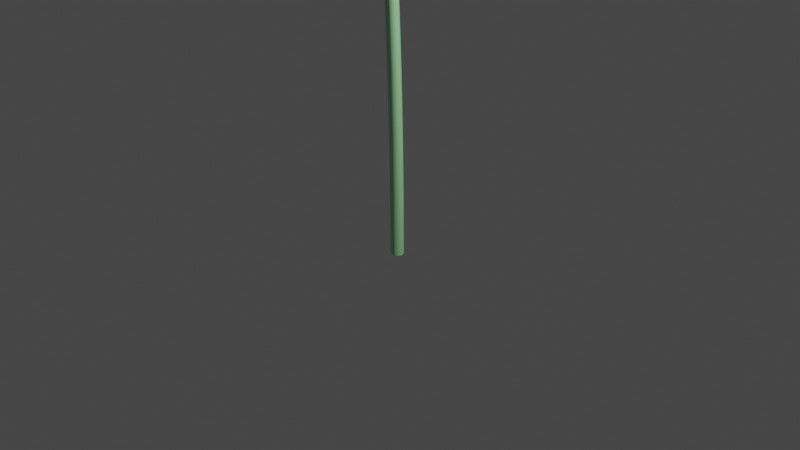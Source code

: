 # Source: flower.blend  (saved by Blender 4.4.30; exported with 4.5.12 LTS)
import bpy
from mathutils import Matrix  # noqa: F401  (used for matrix-valued properties, if any)

bpy.ops.wm.read_factory_settings(use_empty=True)
scene = bpy.context.scene
scene.name = 'Scene'

# ---- collections
col_collection = bpy.data.collections.new('Collection'); scene.collection.children.link(col_collection)

# ---- materials (node trees are filled in below, after node groups)
mat_material_002 = bpy.data.materials.new('Material.002')
mat_material_003 = bpy.data.materials.new('Material.003')
mat_material_001 = bpy.data.materials.new('Material.001')

# ---- material node trees
mat_material_002.use_nodes = True; mat_material_002.node_tree.nodes.clear()
_N = mat_material_002.node_tree.nodes; _L = mat_material_002.node_tree.links
n0 = _N.new('ShaderNodeBsdfPrincipled'); n0.name = 'Principled BSDF'; n0.location = (10, 300)
n0.inputs[0].default_value = (0.3955, 0.8037, 0.4051, 1.0)
n1 = _N.new('ShaderNodeOutputMaterial'); n1.name = 'Material Output'; n1.location = (300, 300)
_L.new(n0.outputs[0], n1.inputs[0])
n1.is_active_output = True
mat_material_003.use_nodes = True; mat_material_003.node_tree.nodes.clear()
_N = mat_material_003.node_tree.nodes; _L = mat_material_003.node_tree.links
n0 = _N.new('ShaderNodeBsdfPrincipled'); n0.name = 'Principled BSDF'; n0.location = (10, 300)
n0.inputs[0].default_value = (0.8001, 0.7551, 0.1354, 1.0)
n1 = _N.new('ShaderNodeOutputMaterial'); n1.name = 'Material Output'; n1.location = (300, 300)
_L.new(n0.outputs[0], n1.inputs[0])
n1.is_active_output = True
mat_material_001.use_nodes = True; mat_material_001.node_tree.nodes.clear()
_N = mat_material_001.node_tree.nodes; _L = mat_material_001.node_tree.links
n0 = _N.new('ShaderNodeBsdfPrincipled'); n0.name = 'Principled BSDF'; n0.location = (10, 300)
n0.inputs[0].default_value = (0.03353, 0.1482, 0.06374, 1.0)
n1 = _N.new('ShaderNodeOutputMaterial'); n1.name = 'Material Output'; n1.location = (300, 300)
_L.new(n0.outputs[0], n1.inputs[0])
n1.is_active_output = True

# ---- world
world_world = bpy.data.worlds.new('World'); scene.world = world_world
world_world.use_nodes = True; world_world.node_tree.nodes.clear()
_N = world_world.node_tree.nodes; _L = world_world.node_tree.links
n0 = _N.new('ShaderNodeOutputWorld'); n0.name = 'World Output'; n0.location = (300, 300)
n1 = _N.new('ShaderNodeBackground'); n1.name = 'Background'; n1.location = (10, 300)
n1.inputs[0].default_value = (0.05088, 0.05088, 0.05088, 1.0)
_L.new(n1.outputs[0], n0.inputs[0])
n0.is_active_output = True
world_world.color = (0.05088, 0.05088, 0.05088)
world_world.use_sun_shadow = False
world_world.sun_shadow_jitter_overblur = 0.0

# ---- cameras
cam_camera = bpy.data.cameras.new('Camera')
cam_camera.clip_end = 100.0
cam_camera.ortho_scale = 7.314

# ---- lights
light_light = bpy.data.lights.new('Light', 'POINT')
light_light.transmission_factor = 0.0
light_light.energy = 1000.0
light_light.shadow_soft_size = 0.1
light_light.shadow_maximum_resolution = 0.006
light_light.use_absolute_resolution = True

# ---- meshes
me_cylinder = bpy.data.meshes.new('Cylinder')
me_cylinder.from_pydata([(-0.5632, 0.9786, -1.0), (-5.224, 2.87, 0.7285), (-0.0329, 0.7589, -1.0), (-4.694, 2.651, 0.7285), (0.1868, 0.2286, -1.0), (-4.474, 2.12, 0.7285), (-0.0329, -0.3018, -1.0), (-4.694, 1.59, 0.7285), (-0.5632, -0.5214, -1.0), (-5.224, 1.37, 0.7285), (-1.094, -0.3018, -1.0), (-5.755, 1.59, 0.7285), (-1.313, 0.2286, -1.0), (-5.974, 2.12, 0.7285), (-1.094, 0.7589, -1.0), (-5.755, 2.651, 0.7285), (-0.6583, 1.017, -0.7557), (-0.8926, 1.112, -0.5193), (-1.266, 1.264, -0.2911), (-1.779, 1.472, -0.07094), (-2.432, 1.737, 0.1411), (-3.223, 2.058, 0.345), (-4.154, 2.436, 0.5408), (-3.624, 2.216, 0.5408), (-2.693, 1.838, 0.345), (-1.901, 1.517, 0.1411), (-1.249, 1.252, -0.07094), (-0.736, 1.044, -0.2911), (-0.3623, 0.8926, -0.5193), (-0.1279, 0.7975, -0.7557), (-3.404, 1.686, 0.5408), (-2.473, 1.308, 0.345), (-1.682, 0.9868, 0.1411), (-1.029, 0.7221, -0.07094), (-0.5163, 0.5139, -0.2911), (-0.1426, 0.3623, -0.5193), (0.09173, 0.2671, -0.7557), (-3.624, 1.156, 0.5408), (-2.693, 0.7777, 0.345), (-1.901, 0.4565, 0.1411), (-1.249, 0.1918, -0.07094), (-0.736, -0.01643, -0.2911), (-0.3623, -0.1681, -0.5193), (-0.1279, -0.2632, -0.7557), (-4.154, 0.9359, 0.5408), (-3.223, 0.5581, 0.345), (-2.432, 0.2368, 0.1411), (-1.779, -0.02792, -0.07094), (-1.266, -0.2361, -0.2911), (-0.8926, -0.3877, -0.5193), (-0.6583, -0.4829, -0.7557), (-4.684, 1.156, 0.5408), (-3.754, 0.7777, 0.345), (-2.962, 0.4565, 0.1411), (-2.31, 0.1918, -0.07094), (-1.797, -0.01643, -0.2911), (-1.423, -0.1681, -0.5193), (-1.189, -0.2632, -0.7557), (-4.904, 1.686, 0.5408), (-3.973, 1.308, 0.345), (-3.182, 0.9868, 0.1411), (-2.529, 0.7221, -0.07094), (-2.016, 0.5139, -0.2911), (-1.643, 0.3623, -0.5193), (-1.408, 0.2671, -0.7557), (-4.684, 2.216, 0.5408), (-3.754, 1.838, 0.345), (-2.962, 1.517, 0.1411), (-2.31, 1.252, -0.07094), (-1.797, 1.044, -0.2911), (-1.423, 0.8926, -0.5193), (-1.189, 0.7975, -0.7557), (-5.38, 5.094, 0.8093), (-4.961, 5.051, 0.7468), (-4.857, 3.608, 0.8385), (-4.02, 4.586, 0.82), (-3.561, 4.929, 0.7904), (-3.601, 4.543, 0.7576), (-4.131, 3.534, 0.7303), (-4.323, 2.951, 0.8431), (-3.094, 3.449, 0.828), (-2.491, 3.615, 0.7996), (-2.675, 3.405, 0.7655), (-3.597, 2.877, 0.7348), (-4.181, 2.107, 0.8448), (-2.849, 1.985, 0.831), (-2.208, 1.925, 0.8031), (-2.43, 1.942, 0.7685), (-3.455, 2.032, 0.7366), (-4.471, 1.301, 0.8432), (-3.352, 0.5892, 0.8283), (-2.789, 0.3131, 0.7999), (-2.933, 0.5461, 0.7658), (-3.745, 1.226, 0.735), (-5.115, 0.749, 0.8388), (-4.467, -0.3661, 0.8205), (-4.076, -0.79, 0.791), (-4.048, -0.4092, 0.758), (-4.389, 0.6744, 0.7305), (-5.94, 0.5998, 0.8326), (-5.895, -0.6245, 0.8098), (-5.726, -1.088, 0.7786), (-5.476, -0.6676, 0.7473), (-5.214, 0.5252, 0.7244), (-5.847, 2.256, 0.8408), (-6.725, 0.893, 0.8264), (-7.255, -0.1167, 0.7991), (-7.296, -0.502, 0.7662), (-6.836, -0.1598, 0.7366), (-5.999, 0.8184, 0.7182), (-5.009, 2.17, 0.7158), (-7.26, 1.55, 0.8218), (-8.182, 1.021, 0.7911), (-8.365, 0.8119, 0.757), (-7.762, 0.9782, 0.7286), (-6.534, 1.475, 0.7136), (-7.401, 2.395, 0.8201), (-8.426, 2.484, 0.7881), (-8.648, 2.501, 0.7536), (-8.007, 2.441, 0.7256), (-6.675, 2.32, 0.7118), (-7.111, 3.201, 0.8216), (-7.924, 3.881, 0.7909), (-8.068, 4.114, 0.7567), (-7.505, 3.838, 0.7284), (-6.385, 3.126, 0.7134), (-6.467, 3.752, 0.8261), (-6.809, 4.836, 0.7986), (-6.781, 5.217, 0.7657), (-6.39, 4.793, 0.7361), (-5.741, 3.678, 0.7179), (-5.643, 3.902, 0.8323), (-5.131, 5.515, 0.778), (-4.916, 3.827, 0.724), (-11.82, -4.799, 0.8349), (-10.23, -4.793, 0.8177), (-8.962, -3.64, 0.803), (-7.818, -2.132, 0.8031), (-7.207, -0.7429, 0.8041), (-11.43, -5.447, 0.8243), (-9.353, -5.935, 0.8017), (-8.029, -4.665, 0.7937), (-7.074, -2.919, 0.7961), (-6.786, -1.195, 0.7981), (-11.51, -5.561, 0.8144), (-9.383, -6.034, 0.7841), (-8.003, -4.726, 0.7741), (-7.019, -2.945, 0.779), (-6.749, -1.205, 0.7877), (-12.05, -5.127, 0.8096), (-10.45, -5.185, 0.7729), (-8.976, -3.88, 0.7529), (-7.688, -2.213, 0.7594), (-7.111, -0.77, 0.7768), (-12.86, -4.387, 0.8072), (-12.09, -3.734, 0.7678), (-10.53, -2.433, 0.7401), (-8.806, -1.002, 0.7475), (-7.732, -0.0562, 0.7702), (-13.65, -3.627, 0.8041), (-13.49, -2.126, 0.7608), (-11.85, -0.8043, 0.7405), (-9.889, 0.2556, 0.7493), (-8.371, 0.6645, 0.7708), (-12.99, -4.445, 0.8324), (-14.1, -3.084, 0.8051), (-14.19, -0.9816, 0.7638), (-12.58, 0.2821, 0.7539), (-10.57, 1.058, 0.7626), (-8.787, 1.116, 0.7779), (-7.416, 0.2815, 0.7905), (-14.02, -2.971, 0.815), (-14.18, -0.8988, 0.7815), (-12.62, 0.3289, 0.7735), (-10.63, 1.078, 0.7798), (-8.825, 1.126, 0.7884), (-13.42, -3.3, 0.8294), (-13.3, -1.758, 0.8059), (-11.86, -0.5928, 0.7908), (-10.03, 0.3251, 0.7931), (-8.469, 0.6905, 0.7981), (-12.56, -3.959, 0.838), (-11.7, -3.127, 0.822), (-10.44, -2.066, 0.8015), (-8.958, -0.8934, 0.8008), (-7.851, -0.02294, 0.8039), (-14.19, 5.582, 0.8171), (-13.57, 4.149, 0.7971), (-12.01, 3.401, 0.7851), (-10.2, 2.847, 0.7895), (-8.698, 2.749, 0.7953), (-14.62, 5.027, 0.8031), (-14.28, 2.986, 0.7746), (-12.61, 2.207, 0.7696), (-10.65, 1.903, 0.7777), (-8.953, 2.218, 0.7866), (-14.72, 5.089, 0.793), (-14.33, 3.031, 0.7568), (-12.6, 2.218, 0.7499), (-10.61, 1.894, 0.7605), (-8.919, 2.211, 0.7761), (-14.5, 5.76, 0.7912), (-13.88, 4.348, 0.7514), (-12.09, 3.479, 0.7345), (-10.1, 2.826, 0.7456), (-8.608, 2.73, 0.7679), (-14.09, 6.779, 0.7936), (-13.09, 6.398, 0.7558), (-11.25, 5.468, 0.7311), (-9.333, 4.32, 0.7412), (-8.142, 3.573, 0.7657), (-13.64, 7.782, 0.7953), (-12.06, 8.272, 0.7586), (-10.2, 7.25, 0.7411), (-8.548, 5.757, 0.7506), (-7.697, 4.415, 0.7706), (-14.26, 6.805, 0.8185), (-13.3, 8.384, 0.7995), (-11.25, 9.316, 0.7679), (-9.481, 8.267, 0.7604), (-8.08, 6.63, 0.7685), (-7.444, 4.938, 0.7804), (-7.778, 3.334, 0.7867), (-13.2, 8.323, 0.8096), (-11.23, 9.28, 0.7857), (-9.511, 8.265, 0.7801), (-8.134, 6.644, 0.7857), (-7.48, 4.945, 0.7909), (-13.34, 7.605, 0.8213), (-11.79, 8.086, 0.8045), (-10.15, 7.191, 0.7918), (-8.664, 5.786, 0.7945), (-7.789, 4.435, 0.798), (-13.67, 6.549, 0.8253), (-12.55, 6.079, 0.8114), (-11.06, 5.328, 0.7932), (-9.443, 4.343, 0.7947), (-8.253, 3.598, 0.7994), (-5.299, 11.39, 0.8491), (-6.359, 10.39, 0.8219), (-6.47, 8.709, 0.8037), (-6.365, 6.819, 0.8021), (-5.945, 5.362, 0.8046), (-5.927, 11.65, 0.8336), (-7.623, 10.72, 0.7959), (-7.746, 8.905, 0.7843), (-7.367, 6.952, 0.7873), (-6.503, 5.444, 0.7942), (-5.876, 11.8, 0.8241), (-7.545, 10.83, 0.7786), (-7.673, 8.957, 0.7649), (-7.308, 6.955, 0.7701), (-6.467, 5.44, 0.7837), (-5.166, 11.82, 0.8248), (-6.145, 10.88, 0.7781), (-6.275, 8.957, 0.7541), (-6.218, 6.847, 0.7584), (-5.85, 5.352, 0.7772), (-4.08, 11.78, 0.8308), (-3.973, 10.83, 0.7898), (-4.119, 8.864, 0.7577), (-4.545, 6.65, 0.7591), (-4.895, 5.211, 0.7778), (-2.997, 11.71, 0.836), (-1.876, 10.5, 0.7987), (-2.119, 8.459, 0.7732), (-2.959, 6.381, 0.773), (-3.969, 5.069, 0.7854), (-4.192, 11.88, 0.8559), (-2.328, 11.58, 0.842), (-0.6483, 10.08, 0.8108), (-0.9795, 8.082, 0.7954), (-2.035, 6.19, 0.7936), (-3.423, 4.982, 0.7969), (-5.051, 4.727, 0.7968), (-2.379, 11.43, 0.8516), (-0.7241, 9.985, 0.8282), (-1.05, 8.052, 0.8149), (-2.093, 6.195, 0.8109), (-3.46, 4.987, 0.8074), (-3.13, 11.28, 0.8603), (-2.088, 10.05, 0.8427), (-2.311, 8.252, 0.8231), (-3.103, 6.37, 0.8169), (-4.064, 5.081, 0.8128), (-4.243, 11.22, 0.8603), (-4.245, 10.05, 0.8424), (-4.367, 8.455, 0.8183), (-4.721, 6.605, 0.8124), (-5.011, 5.224, 0.8114), (3.137, 4.984, 0.8886), (1.91, 5.71, 0.8594), (0.3603, 5.293, 0.8344), (-1.357, 4.553, 0.8244), (-2.573, 3.656, 0.8197), (3.202, 5.704, 0.8757), (1.85, 7.08, 0.8376), (0.1525, 6.609, 0.8185), (-1.541, 5.578, 0.8122), (-2.662, 4.235, 0.8108), (3.387, 5.735, 0.8668), (2.035, 7.097, 0.8208), (0.2843, 6.616, 0.7993), (-1.466, 5.575, 0.7951), (-2.622, 4.23, 0.8004), (3.655, 5.078, 0.8661), (2.57, 5.805, 0.8178), (0.8078, 5.34, 0.7859), (-1.15, 4.553, 0.7809), (-2.468, 3.643, 0.7924), (3.979, 4.03, 0.8698), (3.253, 3.725, 0.8249), (1.468, 3.283, 0.7849), (-0.7467, 2.92, 0.7775), (-2.265, 2.7, 0.7905), (4.273, 2.978, 0.8725), (3.658, 1.627, 0.8282), (1.747, 1.23, 0.7947), (-0.4821, 1.305, 0.7871), (-2.095, 1.765, 0.7956), (3.956, 4.095, 0.8953), (4.37, 2.29, 0.8767), (3.657, 0.299, 0.836), (1.73, -0.02808, 0.8128), (-0.3971, 0.3164, 0.8049), (-2.019, 1.191, 0.8056), (-2.827, 2.626, 0.8075), (4.189, 2.261, 0.8856), (3.493, 0.2876, 0.853), (1.619, -0.02976, 0.8321), (-0.464, 0.3213, 0.8221), (-2.058, 1.196, 0.8161), (3.759, 2.885, 0.8951), (3.029, 1.541, 0.8703), (1.338, 1.193, 0.8435), (-0.6733, 1.308, 0.8308), (-2.199, 1.777, 0.823), (3.313, 3.905, 0.897), (2.276, 3.559, 0.8741), (0.8198, 3.198, 0.8436), (-1.009, 2.914, 0.8304), (-2.394, 2.715, 0.8241), (0.01422, -5.207, 0.8837), (0.3461, -3.727, 0.8603), (-0.5121, -2.348, 0.8367), (-1.774, -0.967, 0.827), (-3.023, -0.1235, 0.8208), (0.746, -4.984, 0.8739), (1.665, -3.138, 0.8447), (0.6876, -1.657, 0.8271), (-0.8484, -0.4089, 0.8197), (-2.488, 0.1834, 0.8147), (0.8662, -5.12, 0.8648), (1.796, -3.256, 0.8278), (0.797, -1.722, 0.8079), (-0.7743, -0.4299, 0.8026), (-2.447, 0.1749, 0.8042), (0.3498, -5.593, 0.8608), (0.7903, -4.189, 0.8182), (-0.1664, -2.608, 0.7881), (-1.572, -1.033, 0.7835), (-2.916, -0.1461, 0.7935), (-0.522, -6.265, 0.8593), (-0.9274, -5.56, 0.815), (-1.847, -3.925, 0.7769), (-2.94, -1.958, 0.7723), (-3.717, -0.6524, 0.7871), (-1.407, -6.908, 0.8569), (-2.748, -6.665, 0.8083), (-3.689, -4.917, 0.7771), (-4.379, -2.786, 0.7743), (-4.544, -1.146, 0.7878), (-0.5458, -6.297, 0.8849), (-2.025, -7.246, 0.8578), (-4.008, -7.141, 0.8103), (-4.92, -5.385, 0.7896), (-5.323, -3.256, 0.7874), (-5.08, -1.443, 0.795), (-4.034, -0.2026, 0.8047), (-2.143, -7.113, 0.8669), (-4.127, -7.042, 0.8274), (-5.018, -5.338, 0.809), (-5.393, -3.242, 0.8046), (-5.12, -1.435, 0.8055), (-1.741, -6.525, 0.8798), (-3.174, -6.23, 0.8508), (-4.013, -4.691, 0.8261), (-4.574, -2.734, 0.8179), (-4.649, -1.125, 0.8152), (-0.9529, -5.766, 0.887), (-1.571, -4.848, 0.8648), (-2.328, -3.521, 0.8359), (-3.196, -1.87, 0.8252), (-3.848, -0.6255, 0.8207)], [], [(22, 3, 23), (23, 5, 30), (5, 37, 30), (7, 44, 37), (9, 51, 44), (11, 58, 51), (9, 7, 5), (58, 15, 65), (65, 1, 22), (6, 10, 14), (14, 16, 0), (71, 17, 16), (70, 18, 17), (69, 19, 18), (68, 20, 19), (67, 21, 20), (66, 22, 21), (12, 71, 14), (64, 70, 71), (63, 69, 70), (62, 68, 69), (61, 67, 68), (60, 66, 67), (59, 65, 66), (57, 12, 10), (56, 64, 57), (55, 63, 56), (54, 62, 55), (53, 61, 54), (52, 60, 53), (51, 59, 52), (50, 10, 8), (49, 57, 50), (48, 56, 49), (47, 55, 48), (46, 54, 47), (45, 53, 46), (44, 52, 45), (43, 8, 6), (42, 50, 43), (41, 49, 42), (40, 48, 41), (39, 47, 40), (38, 46, 39), (37, 45, 38), (36, 6, 4), (35, 43, 36), (34, 42, 35), (33, 41, 34), (32, 40, 33), (31, 39, 32), (30, 38, 31), (2, 36, 4), (29, 35, 36), (28, 34, 35), (27, 33, 34), (26, 32, 33), (25, 31, 32), (24, 30, 31), (0, 29, 2), (16, 28, 29), (17, 27, 28), (18, 26, 27), (19, 25, 26), (20, 24, 25), (21, 23, 24), (22, 1, 3), (23, 3, 5), (5, 7, 37), (7, 9, 44), (9, 11, 51), (11, 13, 58), (5, 3, 1), (1, 15, 5), (15, 13, 5), (13, 11, 5), (11, 9, 5), (58, 13, 15), (65, 15, 1), (14, 0, 2), (2, 4, 14), (4, 6, 14), (6, 8, 10), (10, 12, 14), (14, 71, 16), (71, 70, 17), (70, 69, 18), (69, 68, 19), (68, 67, 20), (67, 66, 21), (66, 65, 22), (12, 64, 71), (64, 63, 70), (63, 62, 69), (62, 61, 68), (61, 60, 67), (60, 59, 66), (59, 58, 65), (57, 64, 12), (56, 63, 64), (55, 62, 63), (54, 61, 62), (53, 60, 61), (52, 59, 60), (51, 58, 59), (50, 57, 10), (49, 56, 57), (48, 55, 56), (47, 54, 55), (46, 53, 54), (45, 52, 53), (44, 51, 52), (43, 50, 8), (42, 49, 50), (41, 48, 49), (40, 47, 48), (39, 46, 47), (38, 45, 46), (37, 44, 45), (36, 43, 6), (35, 42, 43), (34, 41, 42), (33, 40, 41), (32, 39, 40), (31, 38, 39), (30, 37, 38), (2, 29, 36), (29, 28, 35), (28, 27, 34), (27, 26, 33), (26, 25, 32), (25, 24, 31), (24, 23, 30), (0, 16, 29), (16, 17, 28), (17, 18, 27), (18, 19, 26), (19, 20, 25), (20, 21, 24), (21, 22, 23), (131, 104, 74), (110, 133, 78), (132, 77, 73), (131, 75, 72), (73, 78, 133), (72, 76, 132), (110, 78, 83), (76, 82, 77), (74, 80, 75), (77, 83, 78), (75, 81, 76), (74, 104, 79), (82, 86, 87), (79, 85, 80), (82, 88, 83), (80, 86, 81), (79, 104, 84), (110, 83, 88), (85, 89, 90), (87, 93, 88), (85, 91, 86), (84, 104, 89), (110, 88, 93), (87, 91, 92), (92, 98, 93), (90, 96, 91), (89, 104, 94), (110, 93, 98), (92, 96, 97), (90, 94, 95), (97, 103, 98), (95, 101, 96), (94, 104, 99), (110, 98, 103), (97, 101, 102), (95, 99, 100), (102, 109, 103), (100, 107, 101), (99, 104, 105), (110, 103, 109), (102, 107, 108), (100, 105, 106), (108, 115, 109), (106, 113, 107), (105, 104, 111), (110, 109, 115), (108, 113, 114), (106, 111, 112), (112, 118, 113), (111, 104, 116), (110, 115, 120), (114, 118, 119), (112, 116, 117), (114, 120, 115), (116, 104, 121), (110, 120, 125), (119, 123, 124), (117, 121, 122), (119, 125, 120), (117, 123, 118), (110, 125, 130), (124, 128, 129), (122, 126, 127), (124, 130, 125), (122, 128, 123), (121, 104, 126), (110, 130, 133), (129, 132, 73), (127, 131, 72), (129, 133, 130), (127, 132, 128), (126, 104, 131), (132, 76, 77), (131, 74, 75), (73, 77, 78), (72, 75, 76), (76, 81, 82), (74, 79, 80), (77, 82, 83), (75, 80, 81), (82, 81, 86), (79, 84, 85), (82, 87, 88), (80, 85, 86), (85, 84, 89), (87, 92, 93), (85, 90, 91), (87, 86, 91), (92, 97, 98), (90, 95, 96), (92, 91, 96), (90, 89, 94), (97, 102, 103), (95, 100, 101), (97, 96, 101), (95, 94, 99), (102, 108, 109), (100, 106, 107), (102, 101, 107), (100, 99, 105), (108, 114, 115), (106, 112, 113), (108, 107, 113), (106, 105, 111), (112, 117, 118), (114, 113, 118), (112, 111, 116), (114, 119, 120), (119, 118, 123), (117, 116, 121), (119, 124, 125), (117, 122, 123), (124, 123, 128), (122, 121, 126), (124, 129, 130), (122, 127, 128), (129, 128, 132), (127, 126, 131), (129, 73, 133), (127, 72, 132), (170, 185, 138), (183, 137, 184), (182, 134, 135), (184, 138, 185), (183, 135, 136), (181, 164, 134), (136, 142, 137), (135, 139, 140), (137, 143, 138), (135, 141, 136), (134, 164, 139), (170, 138, 143), (140, 144, 145), (142, 148, 143), (141, 145, 146), (139, 164, 144), (170, 143, 148), (141, 147, 142), (148, 152, 153), (145, 151, 146), (144, 164, 149), (170, 148, 153), (147, 151, 152), (144, 150, 145), (153, 157, 158), (150, 156, 151), (149, 164, 154), (170, 153, 158), (151, 157, 152), (149, 155, 150), (157, 163, 158), (156, 160, 161), (154, 164, 159), (170, 158, 163), (156, 162, 157), (155, 159, 160), (162, 169, 163), (161, 166, 167), (159, 164, 165), (170, 163, 169), (161, 168, 162), (160, 165, 166), (166, 173, 167), (165, 164, 171), (170, 169, 175), (168, 173, 174), (165, 172, 166), (169, 174, 175), (171, 164, 176), (170, 175, 180), (174, 178, 179), (171, 177, 172), (175, 179, 180), (172, 178, 173), (170, 180, 185), (179, 183, 184), (176, 182, 177), (180, 184, 185), (178, 182, 183), (176, 164, 181), (222, 237, 190), (235, 189, 236), (234, 186, 187), (236, 190, 237), (235, 187, 188), (233, 216, 186), (188, 194, 189), (187, 191, 192), (189, 195, 190), (187, 193, 188), (186, 216, 191), (222, 190, 195), (192, 196, 197), (194, 200, 195), (193, 197, 198), (191, 216, 196), (222, 195, 200), (193, 199, 194), (200, 204, 205), (197, 203, 198), (196, 216, 201), (222, 200, 205), (199, 203, 204), (196, 202, 197), (205, 209, 210), (202, 208, 203), (201, 216, 206), (222, 205, 210), (203, 209, 204), (201, 207, 202), (209, 215, 210), (208, 212, 213), (206, 216, 211), (222, 210, 215), (208, 214, 209), (207, 211, 212), (214, 221, 215), (213, 218, 219), (211, 216, 217), (222, 215, 221), (213, 220, 214), (212, 217, 218), (218, 225, 219), (217, 216, 223), (222, 221, 227), (220, 225, 226), (217, 224, 218), (221, 226, 227), (223, 216, 228), (222, 227, 232), (226, 230, 231), (223, 229, 224), (227, 231, 232), (224, 230, 225), (222, 232, 237), (231, 235, 236), (228, 234, 229), (232, 236, 237), (230, 234, 235), (228, 216, 233), (274, 289, 242), (287, 241, 288), (286, 238, 239), (288, 242, 289), (287, 239, 240), (285, 268, 238), (240, 246, 241), (239, 243, 244), (241, 247, 242), (239, 245, 240), (238, 268, 243), (274, 242, 247), (244, 248, 249), (246, 252, 247), (245, 249, 250), (243, 268, 248), (274, 247, 252), (245, 251, 246), (252, 256, 257), (249, 255, 250), (248, 268, 253), (274, 252, 257), (251, 255, 256), (248, 254, 249), (257, 261, 262), (254, 260, 255), (253, 268, 258), (274, 257, 262), (255, 261, 256), (253, 259, 254), (261, 267, 262), (260, 264, 265), (258, 268, 263), (274, 262, 267), (260, 266, 261), (259, 263, 264), (266, 273, 267), (265, 270, 271), (263, 268, 269), (274, 267, 273), (265, 272, 266), (264, 269, 270), (270, 277, 271), (269, 268, 275), (274, 273, 279), (272, 277, 278), (269, 276, 270), (273, 278, 279), (275, 268, 280), (274, 279, 284), (278, 282, 283), (275, 281, 276), (279, 283, 284), (276, 282, 277), (274, 284, 289), (283, 287, 288), (280, 286, 281), (284, 288, 289), (282, 286, 287), (280, 268, 285), (326, 341, 294), (339, 293, 340), (338, 290, 291), (340, 294, 341), (339, 291, 292), (337, 320, 290), (292, 298, 293), (291, 295, 296), (293, 299, 294), (291, 297, 292), (290, 320, 295), (326, 294, 299), (296, 300, 301), (298, 304, 299), (297, 301, 302), (295, 320, 300), (326, 299, 304), (297, 303, 298), (304, 308, 309), (301, 307, 302), (300, 320, 305), (326, 304, 309), (303, 307, 308), (300, 306, 301), (309, 313, 314), (306, 312, 307), (305, 320, 310), (326, 309, 314), (307, 313, 308), (305, 311, 306), (313, 319, 314), (312, 316, 317), (310, 320, 315), (326, 314, 319), (312, 318, 313), (311, 315, 316), (318, 325, 319), (317, 322, 323), (315, 320, 321), (326, 319, 325), (317, 324, 318), (316, 321, 322), (322, 329, 323), (321, 320, 327), (326, 325, 331), (324, 329, 330), (321, 328, 322), (325, 330, 331), (327, 320, 332), (326, 331, 336), (330, 334, 335), (327, 333, 328), (331, 335, 336), (328, 334, 329), (326, 336, 341), (335, 339, 340), (332, 338, 333), (336, 340, 341), (334, 338, 339), (332, 320, 337), (378, 393, 346), (391, 345, 392), (390, 342, 343), (392, 346, 393), (391, 343, 344), (389, 372, 342), (344, 350, 345), (343, 347, 348), (345, 351, 346), (343, 349, 344), (342, 372, 347), (378, 346, 351), (348, 352, 353), (350, 356, 351), (349, 353, 354), (347, 372, 352), (378, 351, 356), (349, 355, 350), (356, 360, 361), (353, 359, 354), (352, 372, 357), (378, 356, 361), (355, 359, 360), (352, 358, 353), (361, 365, 366), (358, 364, 359), (357, 372, 362), (378, 361, 366), (359, 365, 360), (357, 363, 358), (365, 371, 366), (364, 368, 369), (362, 372, 367), (378, 366, 371), (364, 370, 365), (363, 367, 368), (370, 377, 371), (369, 374, 375), (367, 372, 373), (378, 371, 377), (369, 376, 370), (368, 373, 374), (374, 381, 375), (373, 372, 379), (378, 377, 383), (376, 381, 382), (373, 380, 374), (377, 382, 383), (379, 372, 384), (378, 383, 388), (382, 386, 387), (379, 385, 380), (383, 387, 388), (380, 386, 381), (378, 388, 393), (387, 391, 392), (384, 390, 385), (388, 392, 393), (386, 390, 391), (384, 372, 389), (183, 136, 137), (182, 181, 134), (184, 137, 138), (183, 182, 135), (136, 141, 142), (135, 134, 139), (137, 142, 143), (135, 140, 141), (140, 139, 144), (142, 147, 148), (141, 140, 145), (141, 146, 147), (148, 147, 152), (145, 150, 151), (147, 146, 151), (144, 149, 150), (153, 152, 157), (150, 155, 156), (151, 156, 157), (149, 154, 155), (157, 162, 163), (156, 155, 160), (156, 161, 162), (155, 154, 159), (162, 168, 169), (161, 160, 166), (161, 167, 168), (160, 159, 165), (166, 172, 173), (168, 167, 173), (165, 171, 172), (169, 168, 174), (174, 173, 178), (171, 176, 177), (175, 174, 179), (172, 177, 178), (179, 178, 183), (176, 181, 182), (180, 179, 184), (178, 177, 182), (235, 188, 189), (234, 233, 186), (236, 189, 190), (235, 234, 187), (188, 193, 194), (187, 186, 191), (189, 194, 195), (187, 192, 193), (192, 191, 196), (194, 199, 200), (193, 192, 197), (193, 198, 199), (200, 199, 204), (197, 202, 203), (199, 198, 203), (196, 201, 202), (205, 204, 209), (202, 207, 208), (203, 208, 209), (201, 206, 207), (209, 214, 215), (208, 207, 212), (208, 213, 214), (207, 206, 211), (214, 220, 221), (213, 212, 218), (213, 219, 220), (212, 211, 217), (218, 224, 225), (220, 219, 225), (217, 223, 224), (221, 220, 226), (226, 225, 230), (223, 228, 229), (227, 226, 231), (224, 229, 230), (231, 230, 235), (228, 233, 234), (232, 231, 236), (230, 229, 234), (287, 240, 241), (286, 285, 238), (288, 241, 242), (287, 286, 239), (240, 245, 246), (239, 238, 243), (241, 246, 247), (239, 244, 245), (244, 243, 248), (246, 251, 252), (245, 244, 249), (245, 250, 251), (252, 251, 256), (249, 254, 255), (251, 250, 255), (248, 253, 254), (257, 256, 261), (254, 259, 260), (255, 260, 261), (253, 258, 259), (261, 266, 267), (260, 259, 264), (260, 265, 266), (259, 258, 263), (266, 272, 273), (265, 264, 270), (265, 271, 272), (264, 263, 269), (270, 276, 277), (272, 271, 277), (269, 275, 276), (273, 272, 278), (278, 277, 282), (275, 280, 281), (279, 278, 283), (276, 281, 282), (283, 282, 287), (280, 285, 286), (284, 283, 288), (282, 281, 286), (339, 292, 293), (338, 337, 290), (340, 293, 294), (339, 338, 291), (292, 297, 298), (291, 290, 295), (293, 298, 299), (291, 296, 297), (296, 295, 300), (298, 303, 304), (297, 296, 301), (297, 302, 303), (304, 303, 308), (301, 306, 307), (303, 302, 307), (300, 305, 306), (309, 308, 313), (306, 311, 312), (307, 312, 313), (305, 310, 311), (313, 318, 319), (312, 311, 316), (312, 317, 318), (311, 310, 315), (318, 324, 325), (317, 316, 322), (317, 323, 324), (316, 315, 321), (322, 328, 329), (324, 323, 329), (321, 327, 328), (325, 324, 330), (330, 329, 334), (327, 332, 333), (331, 330, 335), (328, 333, 334), (335, 334, 339), (332, 337, 338), (336, 335, 340), (334, 333, 338), (391, 344, 345), (390, 389, 342), (392, 345, 346), (391, 390, 343), (344, 349, 350), (343, 342, 347), (345, 350, 351), (343, 348, 349), (348, 347, 352), (350, 355, 356), (349, 348, 353), (349, 354, 355), (356, 355, 360), (353, 358, 359), (355, 354, 359), (352, 357, 358), (361, 360, 365), (358, 363, 364), (359, 364, 365), (357, 362, 363), (365, 370, 371), (364, 363, 368), (364, 369, 370), (363, 362, 367), (370, 376, 377), (369, 368, 374), (369, 375, 376), (368, 367, 373), (374, 380, 381), (376, 375, 381), (373, 379, 380), (377, 376, 382), (382, 381, 386), (379, 384, 385), (383, 382, 387), (380, 385, 386), (387, 386, 391), (384, 389, 390), (388, 387, 392), (386, 385, 390)])
me_cylinder.polygons.foreach_set('use_smooth', [True] * 760)
me_cylinder.polygons.foreach_set('material_index', [0, 0, 0, 0, 0, 0, 0, 0, 0, 0, 0, 0, 0, 0, 0, 0, 0, 0, 0, 0, 0, 0, 0, 0, 0, 0, 0, 0, 0, 0, 0, 0, 0, 0, 0, 0, 0, 0, 0, 0, 0, 0, 0, 0, 0, 0, 0, 0, 0, 0, 0, 0, 0, 0, 0, 0, 0, 0, 0, 0, 0, 0, 0, 0, 0, 0, 0, 0, 0, 0, 0, 0, 0, 0, 0, 0, 0, 0, 0, 0, 0, 0, 0, 0, 0, 0, 0, 0, 0, 0, 0, 0, 0, 0, 0, 0, 0, 0, 0, 0, 0, 0, 0, 0, 0, 0, 0, 0, 0, 0, 0, 0, 0, 0, 0, 0, 0, 0, 0, 0, 0, 0, 0, 0, 0, 0, 0, 0, 0, 0, 0, 0, 0, 0, 0, 0, 0, 0, 0, 0, 1, 1, 1, 1, 1, 1, 1, 1, 1, 1, 1, 1, 1, 1, 1, 1, 1, 1, 1, 1, 1, 1, 1, 1, 1, 1, 1, 1, 1, 1, 1, 1, 1, 1, 1, 1, 1, 1, 1, 1, 1, 1, 1, 1, 1, 1, 1, 1, 1, 1, 1, 1, 1, 1, 1, 1, 1, 1, 1, 1, 1, 1, 1, 1, 1, 1, 1, 1, 1, 1, 1, 1, 1, 1, 1, 1, 1, 1, 1, 1, 1, 1, 1, 1, 1, 1, 1, 1, 1, 1, 1, 1, 1, 1, 1, 1, 1, 1, 1, 1, 1, 1, 1, 1, 1, 1, 1, 1, 1, 1, 1, 1, 1, 1, 1, 1, 1, 1, 1, 1, 2, 2, 2, 2, 2, 2, 2, 2, 2, 2, 2, 2, 2, 2, 2, 2, 2, 2, 2, 2, 2, 2, 2, 2, 2, 2, 2, 2, 2, 2, 2, 2, 2, 2, 2, 2, 2, 2, 2, 2, 2, 2, 2, 2, 2, 2, 2, 2, 2, 2, 2, 2, 2, 2, 2, 2, 2, 2, 2, 2, 2, 2, 2, 2, 2, 2, 2, 2, 2, 2, 2, 2, 2, 2, 2, 2, 2, 2, 2, 2, 2, 2, 2, 2, 2, 2, 2, 2, 2, 2, 2, 2, 2, 2, 2, 2, 2, 2, 2, 2, 2, 2, 2, 2, 2, 2, 2, 2, 2, 2, 2, 2, 2, 2, 2, 2, 2, 2, 2, 2, 2, 2, 2, 2, 2, 2, 2, 2, 2, 2, 2, 2, 2, 2, 2, 2, 2, 2, 2, 2, 2, 2, 2, 2, 2, 2, 2, 2, 2, 2, 2, 2, 2, 2, 2, 2, 2, 2, 2, 2, 2, 2, 2, 2, 2, 2, 2, 2, 2, 2, 2, 2, 2, 2, 2, 2, 2, 2, 2, 2, 2, 2, 2, 2, 2, 2, 2, 2, 2, 2, 2, 2, 2, 2, 2, 2, 2, 2, 2, 2, 2, 2, 2, 2, 2, 2, 2, 2, 2, 2, 2, 2, 2, 2, 2, 2, 2, 2, 2, 2, 2, 2, 2, 2, 2, 2, 2, 2, 2, 2, 2, 2, 2, 2, 2, 2, 2, 2, 2, 2, 2, 2, 2, 2, 2, 2, 2, 2, 2, 2, 2, 2, 2, 2, 2, 2, 2, 2, 2, 2, 2, 2, 2, 2, 2, 2, 2, 2, 2, 2, 2, 2, 2, 2, 2, 2, 2, 2, 2, 2, 2, 2, 2, 2, 2, 2, 2, 2, 2, 2, 2, 2, 2, 2, 2, 2, 2, 2, 2, 2, 2, 2, 2, 2, 2, 2, 2, 2, 2, 2, 2, 2, 2, 2, 2, 2, 2, 2, 2, 2, 2, 2, 2, 2, 2, 2, 2, 2, 2, 2, 2, 2, 2, 2, 2, 2, 2, 2, 2, 2, 2, 2, 2, 2, 2, 2, 2, 2, 2, 2, 2, 2, 2, 2, 2, 2, 2, 2, 2, 2, 2, 2, 2, 2, 2, 2, 2, 2, 2, 2, 2, 2, 2, 2, 2, 2, 2, 2, 2, 2, 2, 2, 2, 2, 2, 2, 2, 2, 2, 2, 2, 2, 2, 2, 2, 2, 2, 2, 2, 2, 2, 2, 2, 2, 2, 2, 2, 2, 2, 2, 2, 2, 2, 2, 2, 2, 2, 2, 2, 2, 2, 2, 2, 2, 2, 2, 2, 2, 2, 2, 2, 2, 2, 2, 2, 2, 2, 2, 2, 2, 2, 2, 2, 2, 2, 2, 2, 2, 2, 2, 2, 2, 2, 2, 2, 2, 2, 2, 2, 2, 2, 2, 2, 2, 2, 2, 2, 2, 2, 2, 2, 2, 2, 2, 2, 2, 2, 2, 2, 2, 2, 2, 2, 2, 2, 2, 2, 2, 2, 2, 2, 2, 2, 2, 2, 2, 2, 2, 2, 2])
_uv = me_cylinder.uv_layers.new(name='UVMap')
_uv.uv.foreach_set('vector', [1.0, 0.9375, 0.875, 1.0, 0.875, 0.9375, 0.875, 0.9375, 0.75, 1.0, 0.75, 0.9375, 0.75, 1.0, 0.625, 0.9375, 0.75, 0.9375, 0.625, 1.0, 0.5, 0.9375, 0.625, 0.9375, 0.5, 1.0, 0.375, 0.9375, 0.5, 0.9375, 0.375, 1.0, 0.25, 0.9375, 0.375, 0.9375, 0.25, 0.01, 0.4197, 0.08029, 0.49, 0.25, 0.25, 0.9375, 0.125, 1.0, 0.125, 0.9375, 0.125, 0.9375, 0.0, 1.0, 0.0, 0.9375, 0.9197, 0.08029, 0.5803, 0.08029, 0.5803, 0.4197, 0.125, 0.5, 0.0, 0.5625, 0.0, 0.5, 0.125, 0.5625, 0.0, 0.625, 0.0, 0.5625, 0.125, 0.625, 0.0, 0.6875, 0.0, 0.625, 0.125, 0.6875, 0.0, 0.75, 0.0, 0.6875, 0.125, 0.75, 0.0, 0.8125, 0.0, 0.75, 0.125, 0.8125, 0.0, 0.875, 0.0, 0.8125, 0.125, 0.875, 0.0, 0.9375, 0.0, 0.875, 0.25, 0.5, 0.125, 0.5625, 0.125, 0.5, 0.25, 0.5625, 0.125, 0.625, 0.125, 0.5625, 0.25, 0.625, 0.125, 0.6875, 0.125, 0.625, 0.25, 0.6875, 0.125, 0.75, 0.125, 0.6875, 0.25, 0.75, 0.125, 0.8125, 0.125, 0.75, 0.25, 0.8125, 0.125, 0.875, 0.125, 0.8125, 0.25, 0.875, 0.125, 0.9375, 0.125, 0.875, 0.375, 0.5625, 0.25, 0.5, 0.375, 0.5, 0.375, 0.625, 0.25, 0.5625, 0.375, 0.5625, 0.375, 0.6875, 0.25, 0.625, 0.375, 0.625, 0.375, 0.75, 0.25, 0.6875, 0.375, 0.6875, 0.375, 0.8125, 0.25, 0.75, 0.375, 0.75, 0.375, 0.875, 0.25, 0.8125, 0.375, 0.8125, 0.375, 0.9375, 0.25, 0.875, 0.375, 0.875, 0.5, 0.5625, 0.375, 0.5, 0.5, 0.5, 0.5, 0.625, 0.375, 0.5625, 0.5, 0.5625, 0.5, 0.6875, 0.375, 0.625, 0.5, 0.625, 0.5, 0.75, 0.375, 0.6875, 0.5, 0.6875, 0.5, 0.8125, 0.375, 0.75, 0.5, 0.75, 0.5, 0.875, 0.375, 0.8125, 0.5, 0.8125, 0.5, 0.9375, 0.375, 0.875, 0.5, 0.875, 0.625, 0.5625, 0.5, 0.5, 0.625, 0.5, 0.625, 0.625, 0.5, 0.5625, 0.625, 0.5625, 0.625, 0.6875, 0.5, 0.625, 0.625, 0.625, 0.625, 0.75, 0.5, 0.6875, 0.625, 0.6875, 0.625, 0.8125, 0.5, 0.75, 0.625, 0.75, 0.625, 0.875, 0.5, 0.8125, 0.625, 0.8125, 0.625, 0.9375, 0.5, 0.875, 0.625, 0.875, 0.75, 0.5625, 0.625, 0.5, 0.75, 0.5, 0.75, 0.625, 0.625, 0.5625, 0.75, 0.5625, 0.75, 0.6875, 0.625, 0.625, 0.75, 0.625, 0.75, 0.75, 0.625, 0.6875, 0.75, 0.6875, 0.75, 0.8125, 0.625, 0.75, 0.75, 0.75, 0.75, 0.875, 0.625, 0.8125, 0.75, 0.8125, 0.75, 0.9375, 0.625, 0.875, 0.75, 0.875, 0.875, 0.5, 0.75, 0.5625, 0.75, 0.5, 0.875, 0.5625, 0.75, 0.625, 0.75, 0.5625, 0.875, 0.625, 0.75, 0.6875, 0.75, 0.625, 0.875, 0.6875, 0.75, 0.75, 0.75, 0.6875, 0.875, 0.75, 0.75, 0.8125, 0.75, 0.75, 0.875, 0.8125, 0.75, 0.875, 0.75, 0.8125, 0.875, 0.875, 0.75, 0.9375, 0.75, 0.875, 1.0, 0.5, 0.875, 0.5625, 0.875, 0.5, 1.0, 0.5625, 0.875, 0.625, 0.875, 0.5625, 1.0, 0.625, 0.875, 0.6875, 0.875, 0.625, 1.0, 0.6875, 0.875, 0.75, 0.875, 0.6875, 1.0, 0.75, 0.875, 0.8125, 0.875, 0.75, 1.0, 0.8125, 0.875, 0.875, 0.875, 0.8125, 1.0, 0.875, 0.875, 0.9375, 0.875, 0.875, 1.0, 0.9375, 1.0, 1.0, 0.875, 1.0, 0.875, 0.9375, 0.875, 1.0, 0.75, 1.0, 0.75, 1.0, 0.625, 1.0, 0.625, 0.9375, 0.625, 1.0, 0.5, 1.0, 0.5, 0.9375, 0.5, 1.0, 0.375, 1.0, 0.375, 0.9375, 0.375, 1.0, 0.25, 1.0, 0.25, 0.9375, 0.49, 0.25, 0.4197, 0.4197, 0.25, 0.49, 0.25, 0.49, 0.08029, 0.4197, 0.49, 0.25, 0.08029, 0.4197, 0.01, 0.25, 0.49, 0.25, 0.01, 0.25, 0.08029, 0.08029, 0.49, 0.25, 0.08029, 0.08029, 0.25, 0.01, 0.49, 0.25, 0.25, 0.9375, 0.25, 1.0, 0.125, 1.0, 0.125, 0.9375, 0.125, 1.0, 0.0, 1.0, 0.5803, 0.4197, 0.75, 0.49, 0.9197, 0.4197, 0.9197, 0.4197, 0.99, 0.25, 0.5803, 0.4197, 0.99, 0.25, 0.9197, 0.08029, 0.5803, 0.4197, 0.9197, 0.08029, 0.75, 0.01, 0.5803, 0.08029, 0.5803, 0.08029, 0.51, 0.25, 0.5803, 0.4197, 0.125, 0.5, 0.125, 0.5625, 0.0, 0.5625, 0.125, 0.5625, 0.125, 0.625, 0.0, 0.625, 0.125, 0.625, 0.125, 0.6875, 0.0, 0.6875, 0.125, 0.6875, 0.125, 0.75, 0.0, 0.75, 0.125, 0.75, 0.125, 0.8125, 0.0, 0.8125, 0.125, 0.8125, 0.125, 0.875, 0.0, 0.875, 0.125, 0.875, 0.125, 0.9375, 0.0, 0.9375, 0.25, 0.5, 0.25, 0.5625, 0.125, 0.5625, 0.25, 0.5625, 0.25, 0.625, 0.125, 0.625, 0.25, 0.625, 0.25, 0.6875, 0.125, 0.6875, 0.25, 0.6875, 0.25, 0.75, 0.125, 0.75, 0.25, 0.75, 0.25, 0.8125, 0.125, 0.8125, 0.25, 0.8125, 0.25, 0.875, 0.125, 0.875, 0.25, 0.875, 0.25, 0.9375, 0.125, 0.9375, 0.375, 0.5625, 0.25, 0.5625, 0.25, 0.5, 0.375, 0.625, 0.25, 0.625, 0.25, 0.5625, 0.375, 0.6875, 0.25, 0.6875, 0.25, 0.625, 0.375, 0.75, 0.25, 0.75, 0.25, 0.6875, 0.375, 0.8125, 0.25, 0.8125, 0.25, 0.75, 0.375, 0.875, 0.25, 0.875, 0.25, 0.8125, 0.375, 0.9375, 0.25, 0.9375, 0.25, 0.875, 0.5, 0.5625, 0.375, 0.5625, 0.375, 0.5, 0.5, 0.625, 0.375, 0.625, 0.375, 0.5625, 0.5, 0.6875, 0.375, 0.6875, 0.375, 0.625, 0.5, 0.75, 0.375, 0.75, 0.375, 0.6875, 0.5, 0.8125, 0.375, 0.8125, 0.375, 0.75, 0.5, 0.875, 0.375, 0.875, 0.375, 0.8125, 0.5, 0.9375, 0.375, 0.9375, 0.375, 0.875, 0.625, 0.5625, 0.5, 0.5625, 0.5, 0.5, 0.625, 0.625, 0.5, 0.625, 0.5, 0.5625, 0.625, 0.6875, 0.5, 0.6875, 0.5, 0.625, 0.625, 0.75, 0.5, 0.75, 0.5, 0.6875, 0.625, 0.8125, 0.5, 0.8125, 0.5, 0.75, 0.625, 0.875, 0.5, 0.875, 0.5, 0.8125, 0.625, 0.9375, 0.5, 0.9375, 0.5, 0.875, 0.75, 0.5625, 0.625, 0.5625, 0.625, 0.5, 0.75, 0.625, 0.625, 0.625, 0.625, 0.5625, 0.75, 0.6875, 0.625, 0.6875, 0.625, 0.625, 0.75, 0.75, 0.625, 0.75, 0.625, 0.6875, 0.75, 0.8125, 0.625, 0.8125, 0.625, 0.75, 0.75, 0.875, 0.625, 0.875, 0.625, 0.8125, 0.75, 0.9375, 0.625, 0.9375, 0.625, 0.875, 0.875, 0.5, 0.875, 0.5625, 0.75, 0.5625, 0.875, 0.5625, 0.875, 0.625, 0.75, 0.625, 0.875, 0.625, 0.875, 0.6875, 0.75, 0.6875, 0.875, 0.6875, 0.875, 0.75, 0.75, 0.75, 0.875, 0.75, 0.875, 0.8125, 0.75, 0.8125, 0.875, 0.8125, 0.875, 0.875, 0.75, 0.875, 0.875, 0.875, 0.875, 0.9375, 0.75, 0.9375, 1.0, 0.5, 1.0, 0.5625, 0.875, 0.5625, 1.0, 0.5625, 1.0, 0.625, 0.875, 0.625, 1.0, 0.625, 1.0, 0.6875, 0.875, 0.6875, 1.0, 0.6875, 1.0, 0.75, 0.875, 0.75, 1.0, 0.75, 1.0, 0.8125, 0.875, 0.8125, 1.0, 0.8125, 1.0, 0.875, 0.875, 0.875, 1.0, 0.875, 1.0, 0.9375, 0.875, 0.9375, 0.75, 0.8333, 0.7083, 1.0, 0.6667, 0.8333, 0.7083, 0.0, 0.75, 0.1667, 0.6667, 0.1667, 0.75, 0.5, 0.6667, 0.3333, 0.75, 0.3333, 0.75, 0.8333, 0.6667, 0.6667, 0.75, 0.6667, 0.75, 0.3333, 0.6667, 0.1667, 0.75, 0.1667, 0.75, 0.6667, 0.6667, 0.5, 0.75, 0.5, 0.625, 0.0, 0.6667, 0.1667, 0.5833, 0.1667, 0.6667, 0.5, 0.5833, 0.3333, 0.6667, 0.3333, 0.6667, 0.8333, 0.5833, 0.6667, 0.6667, 0.6667, 0.6667, 0.3333, 0.5833, 0.1667, 0.6667, 0.1667, 0.6667, 0.6667, 0.5833, 0.5, 0.6667, 0.5, 0.6667, 0.8333, 0.625, 1.0, 0.5833, 0.8333, 0.5833, 0.3333, 0.5, 0.5, 0.5, 0.3333, 0.5833, 0.8333, 0.5, 0.6667, 0.5833, 0.6667, 0.5833, 0.3333, 0.5, 0.1667, 0.5833, 0.1667, 0.5833, 0.6667, 0.5, 0.5, 0.5833, 0.5, 0.5833, 0.8333, 0.5417, 1.0, 0.5, 0.8333, 0.5417, 0.0, 0.5833, 0.1667, 0.5, 0.1667, 0.5, 0.6667, 0.4167, 0.8333, 0.4167, 0.6667, 0.5, 0.3333, 0.4167, 0.1667, 0.5, 0.1667, 0.5, 0.6667, 0.4167, 0.5, 0.5, 0.5, 0.5, 0.8333, 0.4583, 1.0, 0.4167, 0.8333, 0.4583, 0.0, 0.5, 0.1667, 0.4167, 0.1667, 0.5, 0.3333, 0.4167, 0.5, 0.4167, 0.3333, 0.4167, 0.3333, 0.3333, 0.1667, 0.4167, 0.1667, 0.4167, 0.6667, 0.3333, 0.5, 0.4167, 0.5, 0.4167, 0.8333, 0.375, 1.0, 0.3333, 0.8333, 0.375, 0.0, 0.4167, 0.1667, 0.3333, 0.1667, 0.4167, 0.3333, 0.3333, 0.5, 0.3333, 0.3333, 0.4167, 0.6667, 0.3333, 0.8333, 0.3333, 0.6667, 0.3333, 0.3333, 0.25, 0.1667, 0.3333, 0.1667, 0.3333, 0.6667, 0.25, 0.5, 0.3333, 0.5, 0.3333, 0.8333, 0.2917, 1.0, 0.25, 0.8333, 0.2917, 0.0, 0.3333, 0.1667, 0.25, 0.1667, 0.3333, 0.3333, 0.25, 0.5, 0.25, 0.3333, 0.3333, 0.6667, 0.25, 0.8333, 0.25, 0.6667, 0.25, 0.3333, 0.1667, 0.1667, 0.25, 0.1667, 0.25, 0.6667, 0.1667, 0.5, 0.25, 0.5, 0.25, 0.8333, 0.2083, 1.0, 0.1667, 0.8333, 0.2083, 0.0, 0.25, 0.1667, 0.1667, 0.1667, 0.25, 0.3333, 0.1667, 0.5, 0.1667, 0.3333, 0.25, 0.6667, 0.1667, 0.8333, 0.1667, 0.6667, 0.1667, 0.3333, 0.08333, 0.1667, 0.1667, 0.1667, 0.1667, 0.6667, 0.08333, 0.5, 0.1667, 0.5, 0.1667, 0.8333, 0.125, 1.0, 0.08333, 0.8333, 0.125, 0.0, 0.1667, 0.1667, 0.08333, 0.1667, 0.1667, 0.3333, 0.08333, 0.5, 0.08333, 0.3333, 0.1667, 0.6667, 0.08333, 0.8333, 0.08333, 0.6667, 0.08333, 0.6667, 0.0, 0.5, 0.08333, 0.5, 0.08333, 0.8333, 0.04167, 1.0, 0.0, 0.8333, 0.04167, 0.0, 0.08333, 0.1667, 0.0, 0.1667, 0.08333, 0.3333, 0.0, 0.5, 0.0, 0.3333, 0.08333, 0.6667, 0.0, 0.8333, 0.0, 0.6667, 0.08333, 0.3333, 0.0, 0.1667, 0.08333, 0.1667, 1.0, 0.8333, 0.9583, 1.0, 0.9167, 0.8333, 0.9583, 0.0, 1.0, 0.1667, 0.9167, 0.1667, 1.0, 0.3333, 0.9167, 0.5, 0.9167, 0.3333, 1.0, 0.6667, 0.9167, 0.8333, 0.9167, 0.6667, 1.0, 0.3333, 0.9167, 0.1667, 1.0, 0.1667, 1.0, 0.6667, 0.9167, 0.5, 1.0, 0.5, 0.875, 0.0, 0.9167, 0.1667, 0.8333, 0.1667, 0.9167, 0.3333, 0.8333, 0.5, 0.8333, 0.3333, 0.9167, 0.6667, 0.8333, 0.8333, 0.8333, 0.6667, 0.9167, 0.3333, 0.8333, 0.1667, 0.9167, 0.1667, 0.9167, 0.6667, 0.8333, 0.5, 0.9167, 0.5, 0.9167, 0.8333, 0.875, 1.0, 0.8333, 0.8333, 0.7917, 0.0, 0.8333, 0.1667, 0.75, 0.1667, 0.8333, 0.3333, 0.75, 0.5, 0.75, 0.3333, 0.8333, 0.6667, 0.75, 0.8333, 0.75, 0.6667, 0.8333, 0.3333, 0.75, 0.1667, 0.8333, 0.1667, 0.8333, 0.6667, 0.75, 0.5, 0.8333, 0.5, 0.8333, 0.8333, 0.7917, 1.0, 0.75, 0.8333, 0.75, 0.5, 0.6667, 0.5, 0.6667, 0.3333, 0.75, 0.8333, 0.6667, 0.8333, 0.6667, 0.6667, 0.75, 0.3333, 0.6667, 0.3333, 0.6667, 0.1667, 0.75, 0.6667, 0.6667, 0.6667, 0.6667, 0.5, 0.6667, 0.5, 0.5833, 0.5, 0.5833, 0.3333, 0.6667, 0.8333, 0.5833, 0.8333, 0.5833, 0.6667, 0.6667, 0.3333, 0.5833, 0.3333, 0.5833, 0.1667, 0.6667, 0.6667, 0.5833, 0.6667, 0.5833, 0.5, 0.5833, 0.3333, 0.5833, 0.5, 0.5, 0.5, 0.5833, 0.8333, 0.5, 0.8333, 0.5, 0.6667, 0.5833, 0.3333, 0.5, 0.3333, 0.5, 0.1667, 0.5833, 0.6667, 0.5, 0.6667, 0.5, 0.5, 0.5, 0.6667, 0.5, 0.8333, 0.4167, 0.8333, 0.5, 0.3333, 0.4167, 0.3333, 0.4167, 0.1667, 0.5, 0.6667, 0.4167, 0.6667, 0.4167, 0.5, 0.5, 0.3333, 0.5, 0.5, 0.4167, 0.5, 0.4167, 0.3333, 0.3333, 0.3333, 0.3333, 0.1667, 0.4167, 0.6667, 0.3333, 0.6667, 0.3333, 0.5, 0.4167, 0.3333, 0.4167, 0.5, 0.3333, 0.5, 0.4167, 0.6667, 0.4167, 0.8333, 0.3333, 0.8333, 0.3333, 0.3333, 0.25, 0.3333, 0.25, 0.1667, 0.3333, 0.6667, 0.25, 0.6667, 0.25, 0.5, 0.3333, 0.3333, 0.3333, 0.5, 0.25, 0.5, 0.3333, 0.6667, 0.3333, 0.8333, 0.25, 0.8333, 0.25, 0.3333, 0.1667, 0.3333, 0.1667, 0.1667, 0.25, 0.6667, 0.1667, 0.6667, 0.1667, 0.5, 0.25, 0.3333, 0.25, 0.5, 0.1667, 0.5, 0.25, 0.6667, 0.25, 0.8333, 0.1667, 0.8333, 0.1667, 0.3333, 0.08333, 0.3333, 0.08333, 0.1667, 0.1667, 0.6667, 0.08333, 0.6667, 0.08333, 0.5, 0.1667, 0.3333, 0.1667, 0.5, 0.08333, 0.5, 0.1667, 0.6667, 0.1667, 0.8333, 0.08333, 0.8333, 0.08333, 0.6667, 0.0, 0.6667, 0.0, 0.5, 0.08333, 0.3333, 0.08333, 0.5, 0.0, 0.5, 0.08333, 0.6667, 0.08333, 0.8333, 0.0, 0.8333, 0.08333, 0.3333, 0.0, 0.3333, 0.0, 0.1667, 1.0, 0.3333, 1.0, 0.5, 0.9167, 0.5, 1.0, 0.6667, 1.0, 0.8333, 0.9167, 0.8333, 1.0, 0.3333, 0.9167, 0.3333, 0.9167, 0.1667, 1.0, 0.6667, 0.9167, 0.6667, 0.9167, 0.5, 0.9167, 0.3333, 0.9167, 0.5, 0.8333, 0.5, 0.9167, 0.6667, 0.9167, 0.8333, 0.8333, 0.8333, 0.9167, 0.3333, 0.8333, 0.3333, 0.8333, 0.1667, 0.9167, 0.6667, 0.8333, 0.6667, 0.8333, 0.5, 0.8333, 0.3333, 0.8333, 0.5, 0.75, 0.5, 0.8333, 0.6667, 0.8333, 0.8333, 0.75, 0.8333, 0.8333, 0.3333, 0.75, 0.3333, 0.75, 0.1667, 0.8333, 0.6667, 0.75, 0.6667, 0.75, 0.5, 0.65, 0.0, 0.7, 0.1667, 0.6, 0.1667, 0.7, 0.5, 0.6, 0.3333, 0.7, 0.3333, 0.7, 0.6667, 0.6, 0.8333, 0.6, 0.6667, 0.7, 0.3333, 0.6, 0.1667, 0.7, 0.1667, 0.7, 0.5, 0.6, 0.6667, 0.6, 0.5, 0.7, 0.8333, 0.65, 1.0, 0.6, 0.8333, 0.6, 0.5, 0.5, 0.3333, 0.6, 0.3333, 0.6, 0.6667, 0.5, 0.8333, 0.5, 0.6667, 0.6, 0.3333, 0.5, 0.1667, 0.6, 0.1667, 0.6, 0.6667, 0.5, 0.5, 0.6, 0.5, 0.6, 0.8333, 0.55, 1.0, 0.5, 0.8333, 0.55, 0.0, 0.6, 0.1667, 0.5, 0.1667, 0.5, 0.6667, 0.4, 0.8333, 0.4, 0.6667, 0.5, 0.3333, 0.4, 0.1667, 0.5, 0.1667, 0.5, 0.5, 0.4, 0.6667, 0.4, 0.5, 0.5, 0.8333, 0.45, 1.0, 0.4, 0.8333, 0.45, 0.0, 0.5, 0.1667, 0.4, 0.1667, 0.5, 0.5, 0.4, 0.3333, 0.5, 0.3333, 0.4, 0.1667, 0.3, 0.3333, 0.3, 0.1667, 0.4, 0.6667, 0.3, 0.5, 0.4, 0.5, 0.4, 0.8333, 0.35, 1.0, 0.3, 0.8333, 0.35, 0.0, 0.4, 0.1667, 0.3, 0.1667, 0.4, 0.3333, 0.3, 0.5, 0.3, 0.3333, 0.4, 0.8333, 0.3, 0.6667, 0.4, 0.6667, 0.3, 0.1667, 0.2, 0.3333, 0.2, 0.1667, 0.3, 0.6667, 0.2, 0.5, 0.3, 0.5, 0.3, 0.8333, 0.25, 1.0, 0.2, 0.8333, 0.25, 0.0, 0.3, 0.1667, 0.2, 0.1667, 0.3, 0.5, 0.2, 0.3333, 0.3, 0.3333, 0.3, 0.8333, 0.2, 0.6667, 0.3, 0.6667, 0.2, 0.3333, 0.1, 0.1667, 0.2, 0.1667, 0.2, 0.5, 0.1, 0.6667, 0.1, 0.5, 0.2, 0.8333, 0.15, 1.0, 0.1, 0.8333, 0.15, 0.0, 0.2, 0.1667, 0.1, 0.1667, 0.2, 0.5, 0.1, 0.3333, 0.2, 0.3333, 0.2, 0.6667, 0.1, 0.8333, 0.1, 0.6667, 0.1, 0.3333, 0.0, 0.1667, 0.1, 0.1667, 0.1, 0.5, 0.0, 0.6667, 0.0, 0.5, 0.1, 0.8333, 0.05, 1.0, 0.0, 0.8333, 0.05, 0.0, 0.1, 0.1667, 0.0, 0.1667, 0.1, 0.5, 0.0, 0.3333, 0.1, 0.3333, 0.1, 0.6667, 0.0, 0.8333, 0.0, 0.6667, 1.0, 0.6667, 0.9, 0.5, 1.0, 0.5, 1.0, 0.8333, 0.95, 1.0, 0.9, 0.8333, 0.95, 0.0, 1.0, 0.1667, 0.9, 0.1667, 1.0, 0.3333, 0.9, 0.5, 0.9, 0.3333, 1.0, 0.8333, 0.9, 0.6667, 1.0, 0.6667, 1.0, 0.1667, 0.9, 0.3333, 0.9, 0.1667, 0.9, 0.8333, 0.85, 1.0, 0.8, 0.8333, 0.85, 0.0, 0.9, 0.1667, 0.8, 0.1667, 0.9, 0.3333, 0.8, 0.5, 0.8, 0.3333, 0.9, 0.8333, 0.8, 0.6667, 0.9, 0.6667, 0.9, 0.1667, 0.8, 0.3333, 0.8, 0.1667, 0.9, 0.6667, 0.8, 0.5, 0.9, 0.5, 0.75, 0.0, 0.8, 0.1667, 0.7, 0.1667, 0.8, 0.3333, 0.7, 0.5, 0.7, 0.3333, 0.8, 0.8333, 0.7, 0.6667, 0.8, 0.6667, 0.8, 0.1667, 0.7, 0.3333, 0.7, 0.1667, 0.8, 0.5, 0.7, 0.6667, 0.7, 0.5, 0.8, 0.8333, 0.75, 1.0, 0.7, 0.8333, 0.65, 0.0, 0.7, 0.1667, 0.6, 0.1667, 0.7, 0.5, 0.6, 0.3333, 0.7, 0.3333, 0.7, 0.6667, 0.6, 0.8333, 0.6, 0.6667, 0.7, 0.3333, 0.6, 0.1667, 0.7, 0.1667, 0.7, 0.5, 0.6, 0.6667, 0.6, 0.5, 0.7, 0.8333, 0.65, 1.0, 0.6, 0.8333, 0.6, 0.5, 0.5, 0.3333, 0.6, 0.3333, 0.6, 0.6667, 0.5, 0.8333, 0.5, 0.6667, 0.6, 0.3333, 0.5, 0.1667, 0.6, 0.1667, 0.6, 0.6667, 0.5, 0.5, 0.6, 0.5, 0.6, 0.8333, 0.55, 1.0, 0.5, 0.8333, 0.55, 0.0, 0.6, 0.1667, 0.5, 0.1667, 0.5, 0.6667, 0.4, 0.8333, 0.4, 0.6667, 0.5, 0.3333, 0.4, 0.1667, 0.5, 0.1667, 0.5, 0.5, 0.4, 0.6667, 0.4, 0.5, 0.5, 0.8333, 0.45, 1.0, 0.4, 0.8333, 0.45, 0.0, 0.5, 0.1667, 0.4, 0.1667, 0.5, 0.5, 0.4, 0.3333, 0.5, 0.3333, 0.4, 0.1667, 0.3, 0.3333, 0.3, 0.1667, 0.4, 0.6667, 0.3, 0.5, 0.4, 0.5, 0.4, 0.8333, 0.35, 1.0, 0.3, 0.8333, 0.35, 0.0, 0.4, 0.1667, 0.3, 0.1667, 0.4, 0.3333, 0.3, 0.5, 0.3, 0.3333, 0.4, 0.8333, 0.3, 0.6667, 0.4, 0.6667, 0.3, 0.1667, 0.2, 0.3333, 0.2, 0.1667, 0.3, 0.6667, 0.2, 0.5, 0.3, 0.5, 0.3, 0.8333, 0.25, 1.0, 0.2, 0.8333, 0.25, 0.0, 0.3, 0.1667, 0.2, 0.1667, 0.3, 0.5, 0.2, 0.3333, 0.3, 0.3333, 0.3, 0.8333, 0.2, 0.6667, 0.3, 0.6667, 0.2, 0.3333, 0.1, 0.1667, 0.2, 0.1667, 0.2, 0.5, 0.1, 0.6667, 0.1, 0.5, 0.2, 0.8333, 0.15, 1.0, 0.1, 0.8333, 0.15, 0.0, 0.2, 0.1667, 0.1, 0.1667, 0.2, 0.5, 0.1, 0.3333, 0.2, 0.3333, 0.2, 0.6667, 0.1, 0.8333, 0.1, 0.6667, 0.1, 0.3333, 0.0, 0.1667, 0.1, 0.1667, 0.1, 0.5, 0.0, 0.6667, 0.0, 0.5, 0.1, 0.8333, 0.05, 1.0, 0.0, 0.8333, 0.05, 0.0, 0.1, 0.1667, 0.0, 0.1667, 0.1, 0.5, 0.0, 0.3333, 0.1, 0.3333, 0.1, 0.6667, 0.0, 0.8333, 0.0, 0.6667, 1.0, 0.6667, 0.9, 0.5, 1.0, 0.5, 1.0, 0.8333, 0.95, 1.0, 0.9, 0.8333, 0.95, 0.0, 1.0, 0.1667, 0.9, 0.1667, 1.0, 0.3333, 0.9, 0.5, 0.9, 0.3333, 1.0, 0.8333, 0.9, 0.6667, 1.0, 0.6667, 1.0, 0.1667, 0.9, 0.3333, 0.9, 0.1667, 0.9, 0.8333, 0.85, 1.0, 0.8, 0.8333, 0.85, 0.0, 0.9, 0.1667, 0.8, 0.1667, 0.9, 0.3333, 0.8, 0.5, 0.8, 0.3333, 0.9, 0.8333, 0.8, 0.6667, 0.9, 0.6667, 0.9, 0.1667, 0.8, 0.3333, 0.8, 0.1667, 0.9, 0.6667, 0.8, 0.5, 0.9, 0.5, 0.75, 0.0, 0.8, 0.1667, 0.7, 0.1667, 0.8, 0.3333, 0.7, 0.5, 0.7, 0.3333, 0.8, 0.8333, 0.7, 0.6667, 0.8, 0.6667, 0.8, 0.1667, 0.7, 0.3333, 0.7, 0.1667, 0.8, 0.5, 0.7, 0.6667, 0.7, 0.5, 0.8, 0.8333, 0.75, 1.0, 0.7, 0.8333, 0.65, 0.0, 0.7, 0.1667, 0.6, 0.1667, 0.7, 0.5, 0.6, 0.3333, 0.7, 0.3333, 0.7, 0.6667, 0.6, 0.8333, 0.6, 0.6667, 0.7, 0.3333, 0.6, 0.1667, 0.7, 0.1667, 0.7, 0.5, 0.6, 0.6667, 0.6, 0.5, 0.7, 0.8333, 0.65, 1.0, 0.6, 0.8333, 0.6, 0.5, 0.5, 0.3333, 0.6, 0.3333, 0.6, 0.6667, 0.5, 0.8333, 0.5, 0.6667, 0.6, 0.3333, 0.5, 0.1667, 0.6, 0.1667, 0.6, 0.6667, 0.5, 0.5, 0.6, 0.5, 0.6, 0.8333, 0.55, 1.0, 0.5, 0.8333, 0.55, 0.0, 0.6, 0.1667, 0.5, 0.1667, 0.5, 0.6667, 0.4, 0.8333, 0.4, 0.6667, 0.5, 0.3333, 0.4, 0.1667, 0.5, 0.1667, 0.5, 0.5, 0.4, 0.6667, 0.4, 0.5, 0.5, 0.8333, 0.45, 1.0, 0.4, 0.8333, 0.45, 0.0, 0.5, 0.1667, 0.4, 0.1667, 0.5, 0.5, 0.4, 0.3333, 0.5, 0.3333, 0.4, 0.1667, 0.3, 0.3333, 0.3, 0.1667, 0.4, 0.6667, 0.3, 0.5, 0.4, 0.5, 0.4, 0.8333, 0.35, 1.0, 0.3, 0.8333, 0.35, 0.0, 0.4, 0.1667, 0.3, 0.1667, 0.4, 0.3333, 0.3, 0.5, 0.3, 0.3333, 0.4, 0.8333, 0.3, 0.6667, 0.4, 0.6667, 0.3, 0.1667, 0.2, 0.3333, 0.2, 0.1667, 0.3, 0.6667, 0.2, 0.5, 0.3, 0.5, 0.3, 0.8333, 0.25, 1.0, 0.2, 0.8333, 0.25, 0.0, 0.3, 0.1667, 0.2, 0.1667, 0.3, 0.5, 0.2, 0.3333, 0.3, 0.3333, 0.3, 0.8333, 0.2, 0.6667, 0.3, 0.6667, 0.2, 0.3333, 0.1, 0.1667, 0.2, 0.1667, 0.2, 0.5, 0.1, 0.6667, 0.1, 0.5, 0.2, 0.8333, 0.15, 1.0, 0.1, 0.8333, 0.15, 0.0, 0.2, 0.1667, 0.1, 0.1667, 0.2, 0.5, 0.1, 0.3333, 0.2, 0.3333, 0.2, 0.6667, 0.1, 0.8333, 0.1, 0.6667, 0.1, 0.3333, 0.0, 0.1667, 0.1, 0.1667, 0.1, 0.5, 0.0, 0.6667, 0.0, 0.5, 0.1, 0.8333, 0.05, 1.0, 0.0, 0.8333, 0.05, 0.0, 0.1, 0.1667, 0.0, 0.1667, 0.1, 0.5, 0.0, 0.3333, 0.1, 0.3333, 0.1, 0.6667, 0.0, 0.8333, 0.0, 0.6667, 1.0, 0.6667, 0.9, 0.5, 1.0, 0.5, 1.0, 0.8333, 0.95, 1.0, 0.9, 0.8333, 0.95, 0.0, 1.0, 0.1667, 0.9, 0.1667, 1.0, 0.3333, 0.9, 0.5, 0.9, 0.3333, 1.0, 0.8333, 0.9, 0.6667, 1.0, 0.6667, 1.0, 0.1667, 0.9, 0.3333, 0.9, 0.1667, 0.9, 0.8333, 0.85, 1.0, 0.8, 0.8333, 0.85, 0.0, 0.9, 0.1667, 0.8, 0.1667, 0.9, 0.3333, 0.8, 0.5, 0.8, 0.3333, 0.9, 0.8333, 0.8, 0.6667, 0.9, 0.6667, 0.9, 0.1667, 0.8, 0.3333, 0.8, 0.1667, 0.9, 0.6667, 0.8, 0.5, 0.9, 0.5, 0.75, 0.0, 0.8, 0.1667, 0.7, 0.1667, 0.8, 0.3333, 0.7, 0.5, 0.7, 0.3333, 0.8, 0.8333, 0.7, 0.6667, 0.8, 0.6667, 0.8, 0.1667, 0.7, 0.3333, 0.7, 0.1667, 0.8, 0.5, 0.7, 0.6667, 0.7, 0.5, 0.8, 0.8333, 0.75, 1.0, 0.7, 0.8333, 0.65, 0.0, 0.7, 0.1667, 0.6, 0.1667, 0.7, 0.5, 0.6, 0.3333, 0.7, 0.3333, 0.7, 0.6667, 0.6, 0.8333, 0.6, 0.6667, 0.7, 0.3333, 0.6, 0.1667, 0.7, 0.1667, 0.7, 0.5, 0.6, 0.6667, 0.6, 0.5, 0.7, 0.8333, 0.65, 1.0, 0.6, 0.8333, 0.6, 0.5, 0.5, 0.3333, 0.6, 0.3333, 0.6, 0.6667, 0.5, 0.8333, 0.5, 0.6667, 0.6, 0.3333, 0.5, 0.1667, 0.6, 0.1667, 0.6, 0.6667, 0.5, 0.5, 0.6, 0.5, 0.6, 0.8333, 0.55, 1.0, 0.5, 0.8333, 0.55, 0.0, 0.6, 0.1667, 0.5, 0.1667, 0.5, 0.6667, 0.4, 0.8333, 0.4, 0.6667, 0.5, 0.3333, 0.4, 0.1667, 0.5, 0.1667, 0.5, 0.5, 0.4, 0.6667, 0.4, 0.5, 0.5, 0.8333, 0.45, 1.0, 0.4, 0.8333, 0.45, 0.0, 0.5, 0.1667, 0.4, 0.1667, 0.5, 0.5, 0.4, 0.3333, 0.5, 0.3333, 0.4, 0.1667, 0.3, 0.3333, 0.3, 0.1667, 0.4, 0.6667, 0.3, 0.5, 0.4, 0.5, 0.4, 0.8333, 0.35, 1.0, 0.3, 0.8333, 0.35, 0.0, 0.4, 0.1667, 0.3, 0.1667, 0.4, 0.3333, 0.3, 0.5, 0.3, 0.3333, 0.4, 0.8333, 0.3, 0.6667, 0.4, 0.6667, 0.3, 0.1667, 0.2, 0.3333, 0.2, 0.1667, 0.3, 0.6667, 0.2, 0.5, 0.3, 0.5, 0.3, 0.8333, 0.25, 1.0, 0.2, 0.8333, 0.25, 0.0, 0.3, 0.1667, 0.2, 0.1667, 0.3, 0.5, 0.2, 0.3333, 0.3, 0.3333, 0.3, 0.8333, 0.2, 0.6667, 0.3, 0.6667, 0.2, 0.3333, 0.1, 0.1667, 0.2, 0.1667, 0.2, 0.5, 0.1, 0.6667, 0.1, 0.5, 0.2, 0.8333, 0.15, 1.0, 0.1, 0.8333, 0.15, 0.0, 0.2, 0.1667, 0.1, 0.1667, 0.2, 0.5, 0.1, 0.3333, 0.2, 0.3333, 0.2, 0.6667, 0.1, 0.8333, 0.1, 0.6667, 0.1, 0.3333, 0.0, 0.1667, 0.1, 0.1667, 0.1, 0.5, 0.0, 0.6667, 0.0, 0.5, 0.1, 0.8333, 0.05, 1.0, 0.0, 0.8333, 0.05, 0.0, 0.1, 0.1667, 0.0, 0.1667, 0.1, 0.5, 0.0, 0.3333, 0.1, 0.3333, 0.1, 0.6667, 0.0, 0.8333, 0.0, 0.6667, 1.0, 0.6667, 0.9, 0.5, 1.0, 0.5, 1.0, 0.8333, 0.95, 1.0, 0.9, 0.8333, 0.95, 0.0, 1.0, 0.1667, 0.9, 0.1667, 1.0, 0.3333, 0.9, 0.5, 0.9, 0.3333, 1.0, 0.8333, 0.9, 0.6667, 1.0, 0.6667, 1.0, 0.1667, 0.9, 0.3333, 0.9, 0.1667, 0.9, 0.8333, 0.85, 1.0, 0.8, 0.8333, 0.85, 0.0, 0.9, 0.1667, 0.8, 0.1667, 0.9, 0.3333, 0.8, 0.5, 0.8, 0.3333, 0.9, 0.8333, 0.8, 0.6667, 0.9, 0.6667, 0.9, 0.1667, 0.8, 0.3333, 0.8, 0.1667, 0.9, 0.6667, 0.8, 0.5, 0.9, 0.5, 0.75, 0.0, 0.8, 0.1667, 0.7, 0.1667, 0.8, 0.3333, 0.7, 0.5, 0.7, 0.3333, 0.8, 0.8333, 0.7, 0.6667, 0.8, 0.6667, 0.8, 0.1667, 0.7, 0.3333, 0.7, 0.1667, 0.8, 0.5, 0.7, 0.6667, 0.7, 0.5, 0.8, 0.8333, 0.75, 1.0, 0.7, 0.8333, 0.65, 0.0, 0.7, 0.1667, 0.6, 0.1667, 0.7, 0.5, 0.6, 0.3333, 0.7, 0.3333, 0.7, 0.6667, 0.6, 0.8333, 0.6, 0.6667, 0.7, 0.3333, 0.6, 0.1667, 0.7, 0.1667, 0.7, 0.5, 0.6, 0.6667, 0.6, 0.5, 0.7, 0.8333, 0.65, 1.0, 0.6, 0.8333, 0.6, 0.5, 0.5, 0.3333, 0.6, 0.3333, 0.6, 0.6667, 0.5, 0.8333, 0.5, 0.6667, 0.6, 0.3333, 0.5, 0.1667, 0.6, 0.1667, 0.6, 0.6667, 0.5, 0.5, 0.6, 0.5, 0.6, 0.8333, 0.55, 1.0, 0.5, 0.8333, 0.55, 0.0, 0.6, 0.1667, 0.5, 0.1667, 0.5, 0.6667, 0.4, 0.8333, 0.4, 0.6667, 0.5, 0.3333, 0.4, 0.1667, 0.5, 0.1667, 0.5, 0.5, 0.4, 0.6667, 0.4, 0.5, 0.5, 0.8333, 0.45, 1.0, 0.4, 0.8333, 0.45, 0.0, 0.5, 0.1667, 0.4, 0.1667, 0.5, 0.5, 0.4, 0.3333, 0.5, 0.3333, 0.4, 0.1667, 0.3, 0.3333, 0.3, 0.1667, 0.4, 0.6667, 0.3, 0.5, 0.4, 0.5, 0.4, 0.8333, 0.35, 1.0, 0.3, 0.8333, 0.35, 0.0, 0.4, 0.1667, 0.3, 0.1667, 0.4, 0.3333, 0.3, 0.5, 0.3, 0.3333, 0.4, 0.8333, 0.3, 0.6667, 0.4, 0.6667, 0.3, 0.1667, 0.2, 0.3333, 0.2, 0.1667, 0.3, 0.6667, 0.2, 0.5, 0.3, 0.5, 0.3, 0.8333, 0.25, 1.0, 0.2, 0.8333, 0.25, 0.0, 0.3, 0.1667, 0.2, 0.1667, 0.3, 0.5, 0.2, 0.3333, 0.3, 0.3333, 0.3, 0.8333, 0.2, 0.6667, 0.3, 0.6667, 0.2, 0.3333, 0.1, 0.1667, 0.2, 0.1667, 0.2, 0.5, 0.1, 0.6667, 0.1, 0.5, 0.2, 0.8333, 0.15, 1.0, 0.1, 0.8333, 0.15, 0.0, 0.2, 0.1667, 0.1, 0.1667, 0.2, 0.5, 0.1, 0.3333, 0.2, 0.3333, 0.2, 0.6667, 0.1, 0.8333, 0.1, 0.6667, 0.1, 0.3333, 0.0, 0.1667, 0.1, 0.1667, 0.1, 0.5, 0.0, 0.6667, 0.0, 0.5, 0.1, 0.8333, 0.05, 1.0, 0.0, 0.8333, 0.05, 0.0, 0.1, 0.1667, 0.0, 0.1667, 0.1, 0.5, 0.0, 0.3333, 0.1, 0.3333, 0.1, 0.6667, 0.0, 0.8333, 0.0, 0.6667, 1.0, 0.6667, 0.9, 0.5, 1.0, 0.5, 1.0, 0.8333, 0.95, 1.0, 0.9, 0.8333, 0.95, 0.0, 1.0, 0.1667, 0.9, 0.1667, 1.0, 0.3333, 0.9, 0.5, 0.9, 0.3333, 1.0, 0.8333, 0.9, 0.6667, 1.0, 0.6667, 1.0, 0.1667, 0.9, 0.3333, 0.9, 0.1667, 0.9, 0.8333, 0.85, 1.0, 0.8, 0.8333, 0.85, 0.0, 0.9, 0.1667, 0.8, 0.1667, 0.9, 0.3333, 0.8, 0.5, 0.8, 0.3333, 0.9, 0.8333, 0.8, 0.6667, 0.9, 0.6667, 0.9, 0.1667, 0.8, 0.3333, 0.8, 0.1667, 0.9, 0.6667, 0.8, 0.5, 0.9, 0.5, 0.75, 0.0, 0.8, 0.1667, 0.7, 0.1667, 0.8, 0.3333, 0.7, 0.5, 0.7, 0.3333, 0.8, 0.8333, 0.7, 0.6667, 0.8, 0.6667, 0.8, 0.1667, 0.7, 0.3333, 0.7, 0.1667, 0.8, 0.5, 0.7, 0.6667, 0.7, 0.5, 0.8, 0.8333, 0.75, 1.0, 0.7, 0.8333, 0.7, 0.5, 0.6, 0.5, 0.6, 0.3333, 0.7, 0.6667, 0.7, 0.8333, 0.6, 0.8333, 0.7, 0.3333, 0.6, 0.3333, 0.6, 0.1667, 0.7, 0.5, 0.7, 0.6667, 0.6, 0.6667, 0.6, 0.5, 0.5, 0.5, 0.5, 0.3333, 0.6, 0.6667, 0.6, 0.8333, 0.5, 0.8333, 0.6, 0.3333, 0.5, 0.3333, 0.5, 0.1667, 0.6, 0.6667, 0.5, 0.6667, 0.5, 0.5, 0.5, 0.6667, 0.5, 0.8333, 0.4, 0.8333, 0.5, 0.3333, 0.4, 0.3333, 0.4, 0.1667, 0.5, 0.5, 0.5, 0.6667, 0.4, 0.6667, 0.5, 0.5, 0.4, 0.5, 0.4, 0.3333, 0.4, 0.1667, 0.4, 0.3333, 0.3, 0.3333, 0.4, 0.6667, 0.3, 0.6667, 0.3, 0.5, 0.4, 0.3333, 0.4, 0.5, 0.3, 0.5, 0.4, 0.8333, 0.3, 0.8333, 0.3, 0.6667, 0.3, 0.1667, 0.3, 0.3333, 0.2, 0.3333, 0.3, 0.6667, 0.2, 0.6667, 0.2, 0.5, 0.3, 0.5, 0.2, 0.5, 0.2, 0.3333, 0.3, 0.8333, 0.2, 0.8333, 0.2, 0.6667, 0.2, 0.3333, 0.1, 0.3333, 0.1, 0.1667, 0.2, 0.5, 0.2, 0.6667, 0.1, 0.6667, 0.2, 0.5, 0.1, 0.5, 0.1, 0.3333, 0.2, 0.6667, 0.2, 0.8333, 0.1, 0.8333, 0.1, 0.3333, 0.0, 0.3333, 0.0, 0.1667, 0.1, 0.5, 0.1, 0.6667, 0.0, 0.6667, 0.1, 0.5, 0.0, 0.5, 0.0, 0.3333, 0.1, 0.6667, 0.1, 0.8333, 0.0, 0.8333, 1.0, 0.6667, 0.9, 0.6667, 0.9, 0.5, 1.0, 0.3333, 1.0, 0.5, 0.9, 0.5, 1.0, 0.8333, 0.9, 0.8333, 0.9, 0.6667, 1.0, 0.1667, 1.0, 0.3333, 0.9, 0.3333, 0.9, 0.3333, 0.9, 0.5, 0.8, 0.5, 0.9, 0.8333, 0.8, 0.8333, 0.8, 0.6667, 0.9, 0.1667, 0.9, 0.3333, 0.8, 0.3333, 0.9, 0.6667, 0.8, 0.6667, 0.8, 0.5, 0.8, 0.3333, 0.8, 0.5, 0.7, 0.5, 0.8, 0.8333, 0.7, 0.8333, 0.7, 0.6667, 0.8, 0.1667, 0.8, 0.3333, 0.7, 0.3333, 0.8, 0.5, 0.8, 0.6667, 0.7, 0.6667, 0.7, 0.5, 0.6, 0.5, 0.6, 0.3333, 0.7, 0.6667, 0.7, 0.8333, 0.6, 0.8333, 0.7, 0.3333, 0.6, 0.3333, 0.6, 0.1667, 0.7, 0.5, 0.7, 0.6667, 0.6, 0.6667, 0.6, 0.5, 0.5, 0.5, 0.5, 0.3333, 0.6, 0.6667, 0.6, 0.8333, 0.5, 0.8333, 0.6, 0.3333, 0.5, 0.3333, 0.5, 0.1667, 0.6, 0.6667, 0.5, 0.6667, 0.5, 0.5, 0.5, 0.6667, 0.5, 0.8333, 0.4, 0.8333, 0.5, 0.3333, 0.4, 0.3333, 0.4, 0.1667, 0.5, 0.5, 0.5, 0.6667, 0.4, 0.6667, 0.5, 0.5, 0.4, 0.5, 0.4, 0.3333, 0.4, 0.1667, 0.4, 0.3333, 0.3, 0.3333, 0.4, 0.6667, 0.3, 0.6667, 0.3, 0.5, 0.4, 0.3333, 0.4, 0.5, 0.3, 0.5, 0.4, 0.8333, 0.3, 0.8333, 0.3, 0.6667, 0.3, 0.1667, 0.3, 0.3333, 0.2, 0.3333, 0.3, 0.6667, 0.2, 0.6667, 0.2, 0.5, 0.3, 0.5, 0.2, 0.5, 0.2, 0.3333, 0.3, 0.8333, 0.2, 0.8333, 0.2, 0.6667, 0.2, 0.3333, 0.1, 0.3333, 0.1, 0.1667, 0.2, 0.5, 0.2, 0.6667, 0.1, 0.6667, 0.2, 0.5, 0.1, 0.5, 0.1, 0.3333, 0.2, 0.6667, 0.2, 0.8333, 0.1, 0.8333, 0.1, 0.3333, 0.0, 0.3333, 0.0, 0.1667, 0.1, 0.5, 0.1, 0.6667, 0.0, 0.6667, 0.1, 0.5, 0.0, 0.5, 0.0, 0.3333, 0.1, 0.6667, 0.1, 0.8333, 0.0, 0.8333, 1.0, 0.6667, 0.9, 0.6667, 0.9, 0.5, 1.0, 0.3333, 1.0, 0.5, 0.9, 0.5, 1.0, 0.8333, 0.9, 0.8333, 0.9, 0.6667, 1.0, 0.1667, 1.0, 0.3333, 0.9, 0.3333, 0.9, 0.3333, 0.9, 0.5, 0.8, 0.5, 0.9, 0.8333, 0.8, 0.8333, 0.8, 0.6667, 0.9, 0.1667, 0.9, 0.3333, 0.8, 0.3333, 0.9, 0.6667, 0.8, 0.6667, 0.8, 0.5, 0.8, 0.3333, 0.8, 0.5, 0.7, 0.5, 0.8, 0.8333, 0.7, 0.8333, 0.7, 0.6667, 0.8, 0.1667, 0.8, 0.3333, 0.7, 0.3333, 0.8, 0.5, 0.8, 0.6667, 0.7, 0.6667, 0.7, 0.5, 0.6, 0.5, 0.6, 0.3333, 0.7, 0.6667, 0.7, 0.8333, 0.6, 0.8333, 0.7, 0.3333, 0.6, 0.3333, 0.6, 0.1667, 0.7, 0.5, 0.7, 0.6667, 0.6, 0.6667, 0.6, 0.5, 0.5, 0.5, 0.5, 0.3333, 0.6, 0.6667, 0.6, 0.8333, 0.5, 0.8333, 0.6, 0.3333, 0.5, 0.3333, 0.5, 0.1667, 0.6, 0.6667, 0.5, 0.6667, 0.5, 0.5, 0.5, 0.6667, 0.5, 0.8333, 0.4, 0.8333, 0.5, 0.3333, 0.4, 0.3333, 0.4, 0.1667, 0.5, 0.5, 0.5, 0.6667, 0.4, 0.6667, 0.5, 0.5, 0.4, 0.5, 0.4, 0.3333, 0.4, 0.1667, 0.4, 0.3333, 0.3, 0.3333, 0.4, 0.6667, 0.3, 0.6667, 0.3, 0.5, 0.4, 0.3333, 0.4, 0.5, 0.3, 0.5, 0.4, 0.8333, 0.3, 0.8333, 0.3, 0.6667, 0.3, 0.1667, 0.3, 0.3333, 0.2, 0.3333, 0.3, 0.6667, 0.2, 0.6667, 0.2, 0.5, 0.3, 0.5, 0.2, 0.5, 0.2, 0.3333, 0.3, 0.8333, 0.2, 0.8333, 0.2, 0.6667, 0.2, 0.3333, 0.1, 0.3333, 0.1, 0.1667, 0.2, 0.5, 0.2, 0.6667, 0.1, 0.6667, 0.2, 0.5, 0.1, 0.5, 0.1, 0.3333, 0.2, 0.6667, 0.2, 0.8333, 0.1, 0.8333, 0.1, 0.3333, 0.0, 0.3333, 0.0, 0.1667, 0.1, 0.5, 0.1, 0.6667, 0.0, 0.6667, 0.1, 0.5, 0.0, 0.5, 0.0, 0.3333, 0.1, 0.6667, 0.1, 0.8333, 0.0, 0.8333, 1.0, 0.6667, 0.9, 0.6667, 0.9, 0.5, 1.0, 0.3333, 1.0, 0.5, 0.9, 0.5, 1.0, 0.8333, 0.9, 0.8333, 0.9, 0.6667, 1.0, 0.1667, 1.0, 0.3333, 0.9, 0.3333, 0.9, 0.3333, 0.9, 0.5, 0.8, 0.5, 0.9, 0.8333, 0.8, 0.8333, 0.8, 0.6667, 0.9, 0.1667, 0.9, 0.3333, 0.8, 0.3333, 0.9, 0.6667, 0.8, 0.6667, 0.8, 0.5, 0.8, 0.3333, 0.8, 0.5, 0.7, 0.5, 0.8, 0.8333, 0.7, 0.8333, 0.7, 0.6667, 0.8, 0.1667, 0.8, 0.3333, 0.7, 0.3333, 0.8, 0.5, 0.8, 0.6667, 0.7, 0.6667, 0.7, 0.5, 0.6, 0.5, 0.6, 0.3333, 0.7, 0.6667, 0.7, 0.8333, 0.6, 0.8333, 0.7, 0.3333, 0.6, 0.3333, 0.6, 0.1667, 0.7, 0.5, 0.7, 0.6667, 0.6, 0.6667, 0.6, 0.5, 0.5, 0.5, 0.5, 0.3333, 0.6, 0.6667, 0.6, 0.8333, 0.5, 0.8333, 0.6, 0.3333, 0.5, 0.3333, 0.5, 0.1667, 0.6, 0.6667, 0.5, 0.6667, 0.5, 0.5, 0.5, 0.6667, 0.5, 0.8333, 0.4, 0.8333, 0.5, 0.3333, 0.4, 0.3333, 0.4, 0.1667, 0.5, 0.5, 0.5, 0.6667, 0.4, 0.6667, 0.5, 0.5, 0.4, 0.5, 0.4, 0.3333, 0.4, 0.1667, 0.4, 0.3333, 0.3, 0.3333, 0.4, 0.6667, 0.3, 0.6667, 0.3, 0.5, 0.4, 0.3333, 0.4, 0.5, 0.3, 0.5, 0.4, 0.8333, 0.3, 0.8333, 0.3, 0.6667, 0.3, 0.1667, 0.3, 0.3333, 0.2, 0.3333, 0.3, 0.6667, 0.2, 0.6667, 0.2, 0.5, 0.3, 0.5, 0.2, 0.5, 0.2, 0.3333, 0.3, 0.8333, 0.2, 0.8333, 0.2, 0.6667, 0.2, 0.3333, 0.1, 0.3333, 0.1, 0.1667, 0.2, 0.5, 0.2, 0.6667, 0.1, 0.6667, 0.2, 0.5, 0.1, 0.5, 0.1, 0.3333, 0.2, 0.6667, 0.2, 0.8333, 0.1, 0.8333, 0.1, 0.3333, 0.0, 0.3333, 0.0, 0.1667, 0.1, 0.5, 0.1, 0.6667, 0.0, 0.6667, 0.1, 0.5, 0.0, 0.5, 0.0, 0.3333, 0.1, 0.6667, 0.1, 0.8333, 0.0, 0.8333, 1.0, 0.6667, 0.9, 0.6667, 0.9, 0.5, 1.0, 0.3333, 1.0, 0.5, 0.9, 0.5, 1.0, 0.8333, 0.9, 0.8333, 0.9, 0.6667, 1.0, 0.1667, 1.0, 0.3333, 0.9, 0.3333, 0.9, 0.3333, 0.9, 0.5, 0.8, 0.5, 0.9, 0.8333, 0.8, 0.8333, 0.8, 0.6667, 0.9, 0.1667, 0.9, 0.3333, 0.8, 0.3333, 0.9, 0.6667, 0.8, 0.6667, 0.8, 0.5, 0.8, 0.3333, 0.8, 0.5, 0.7, 0.5, 0.8, 0.8333, 0.7, 0.8333, 0.7, 0.6667, 0.8, 0.1667, 0.8, 0.3333, 0.7, 0.3333, 0.8, 0.5, 0.8, 0.6667, 0.7, 0.6667, 0.7, 0.5, 0.6, 0.5, 0.6, 0.3333, 0.7, 0.6667, 0.7, 0.8333, 0.6, 0.8333, 0.7, 0.3333, 0.6, 0.3333, 0.6, 0.1667, 0.7, 0.5, 0.7, 0.6667, 0.6, 0.6667, 0.6, 0.5, 0.5, 0.5, 0.5, 0.3333, 0.6, 0.6667, 0.6, 0.8333, 0.5, 0.8333, 0.6, 0.3333, 0.5, 0.3333, 0.5, 0.1667, 0.6, 0.6667, 0.5, 0.6667, 0.5, 0.5, 0.5, 0.6667, 0.5, 0.8333, 0.4, 0.8333, 0.5, 0.3333, 0.4, 0.3333, 0.4, 0.1667, 0.5, 0.5, 0.5, 0.6667, 0.4, 0.6667, 0.5, 0.5, 0.4, 0.5, 0.4, 0.3333, 0.4, 0.1667, 0.4, 0.3333, 0.3, 0.3333, 0.4, 0.6667, 0.3, 0.6667, 0.3, 0.5, 0.4, 0.3333, 0.4, 0.5, 0.3, 0.5, 0.4, 0.8333, 0.3, 0.8333, 0.3, 0.6667, 0.3, 0.1667, 0.3, 0.3333, 0.2, 0.3333, 0.3, 0.6667, 0.2, 0.6667, 0.2, 0.5, 0.3, 0.5, 0.2, 0.5, 0.2, 0.3333, 0.3, 0.8333, 0.2, 0.8333, 0.2, 0.6667, 0.2, 0.3333, 0.1, 0.3333, 0.1, 0.1667, 0.2, 0.5, 0.2, 0.6667, 0.1, 0.6667, 0.2, 0.5, 0.1, 0.5, 0.1, 0.3333, 0.2, 0.6667, 0.2, 0.8333, 0.1, 0.8333, 0.1, 0.3333, 0.0, 0.3333, 0.0, 0.1667, 0.1, 0.5, 0.1, 0.6667, 0.0, 0.6667, 0.1, 0.5, 0.0, 0.5, 0.0, 0.3333, 0.1, 0.6667, 0.1, 0.8333, 0.0, 0.8333, 1.0, 0.6667, 0.9, 0.6667, 0.9, 0.5, 1.0, 0.3333, 1.0, 0.5, 0.9, 0.5, 1.0, 0.8333, 0.9, 0.8333, 0.9, 0.6667, 1.0, 0.1667, 1.0, 0.3333, 0.9, 0.3333, 0.9, 0.3333, 0.9, 0.5, 0.8, 0.5, 0.9, 0.8333, 0.8, 0.8333, 0.8, 0.6667, 0.9, 0.1667, 0.9, 0.3333, 0.8, 0.3333, 0.9, 0.6667, 0.8, 0.6667, 0.8, 0.5, 0.8, 0.3333, 0.8, 0.5, 0.7, 0.5, 0.8, 0.8333, 0.7, 0.8333, 0.7, 0.6667, 0.8, 0.1667, 0.8, 0.3333, 0.7, 0.3333, 0.8, 0.5, 0.8, 0.6667, 0.7, 0.6667])
me_cylinder.materials.append(mat_material_002)
me_cylinder.materials.append(mat_material_003)
me_cylinder.materials.append(None)
me_cylinder.update()
me_sphere_009 = bpy.data.meshes.new('Sphere.009')
me_sphere_009.from_pydata([(1.038, 0.588, 0.5), (0.0616, 0.588, -0.5), (2.166, 0.294, 0.866), (1.364, 0.5092, 0.5), (0.6946, 0.588, -6.243e-09), (0.3003, 0.5092, -0.5), (0.1312, 0.294, -0.866), (2.507, 0.1697, 0.866), (1.77, 0.294, 0.5), (1.005, 0.3395, -4.448e-09), (0.4932, 0.294, -0.5), (0.2273, 0.1697, -0.866), (2.719, 2.392e-09, 0.866), (1.98, -1.784e-08, 0.5), (1.144, 2.392e-09, -4.612e-09), (0.5693, -1.784e-08, -0.5), (0.2625, 2.392e-09, -0.866), (2.507, -0.1697, 0.866), (1.77, -0.294, 0.5), (1.005, -0.3395, -4.448e-09), (0.4932, -0.294, -0.5), (0.2273, -0.1697, -0.866), (2.166, -0.294, 0.866), (1.364, -0.5092, 0.5), (0.6946, -0.588, -6.243e-09), (0.3003, -0.5092, -0.5), (0.1312, -0.294, -0.866), (1.939, -0.3395, 0.866), (1.038, -0.588, 0.5), (0.3815, -0.679, -1.224e-08), (0.0616, -0.588, -0.5), (-7.312e-08, -0.3395, -0.866), (2.984, 2.392e-09, 1.0), (1.903, -0.294, 0.866), (0.9095, -0.5092, 0.5), (0.1698, -0.588, -2.149e-08), (-0.1542, -0.5092, -0.5), (-0.1312, -0.294, -0.866), (-8.443e-08, 2.392e-09, -1.0), (2.053, -0.1697, 0.866), (0.9827, -0.294, 0.5), (0.09567, -0.3395, -3.085e-08), (-0.294, -0.294, -0.5), (-0.2272, -0.1697, -0.866), (2.194, 2.392e-09, 0.866), (1.071, 6.31e-08, 0.5), (0.09413, 2.392e-09, -3.51e-08), (-0.3397, 6.31e-08, -0.5), (-0.2623, 2.392e-09, -0.866), (2.053, 0.1697, 0.866), (0.9827, 0.294, 0.5), (0.09567, 0.3395, -3.085e-08), (-0.294, 0.294, -0.5), (-0.2272, 0.1697, -0.866), (1.903, 0.294, 0.866), (0.9095, 0.5092, 0.5), (0.1698, 0.588, -2.149e-08), (-0.1542, 0.5092, -0.5), (-0.1312, 0.294, -0.866), (1.939, 0.3395, 0.866), (0.3815, 0.679, -1.224e-08), (-7.312e-08, 0.3395, -0.866), (-0.8425, 0.8211, -2.609), (-0.8054, 0.02906, -1.871), (-0.01881, 1.359, -2.805), (-0.5108, 0.8955, -2.61), (-0.694, 0.4347, -2.266), (-0.5521, 0.09767, -1.857), (-0.2628, -0.03576, -1.466), (0.3493, 1.465, -2.776), (-0.03976, 1.067, -2.528), (-0.2924, 0.6216, -2.143), (-0.2721, 0.2545, -1.737), (-0.1149, 0.05374, -1.395), (0.6235, 1.592, -2.692), (0.2951, 1.277, -2.355), (0.0009075, 0.8579, -1.925), (-0.05794, 0.4561, -1.541), (0.001009, 0.1696, -1.28), (0.5178, 1.692, -2.534), (0.2521, 1.46, -2.109), (0.04464, 1.076, -1.659), (0.01973, 0.6476, -1.318), (0.05364, 0.2807, -1.152), (0.2731, 1.752, -2.385), (-0.00521, 1.576, -1.884), (-0.1102, 1.221, -1.427), (-0.04651, 0.7786, -1.131), (0.02912, 0.3574, -1.047), (0.09179, 1.767, -2.313), (-0.2588, 1.607, -1.771), (-0.346, 1.261, -1.307), (-0.2216, 0.8154, -1.033), (-0.06602, 0.379, -0.9916), (0.7389, 1.708, -2.815), (0.03764, 1.735, -2.339), (-0.413, 1.546, -1.804), (-0.5811, 1.186, -1.335), (-0.4543, 0.7483, -1.051), (-0.2063, 0.3399, -1.001), (-0.1122, 0.05468, -1.158), (0.11, 1.662, -2.454), (-0.4542, 1.407, -1.971), (-0.7709, 1.015, -1.499), (-0.6866, 0.595, -1.18), (-0.3541, 0.2504, -1.073), (0.1527, 1.557, -2.6), (-0.5205, 1.216, -2.196), (-0.9408, 0.7878, -1.741), (-0.8735, 0.3954, -1.382), (-0.4699, 0.1345, -1.188), (-0.05853, 1.435, -2.696), (-0.7461, 1.014, -2.39), (-1.108, 0.5609, -1.983), (-0.9784, 0.2019, -1.599), (-0.5227, 0.02339, -1.315), (-0.2542, 1.341, -2.759), (-0.9185, 0.8652, -2.53), (-1.165, 0.3997, -2.174), (-0.9598, 0.06732, -1.777), (-0.4982, -0.05328, -1.42), (-0.2452, 1.313, -2.797), (-1.02, 0.353, -2.276), (-0.403, -0.07493, -1.476)], [], [(59, 3, 0), (1, 6, 61), (0, 4, 60), (59, 32, 2), (38, 61, 6), (60, 5, 1), (5, 11, 6), (3, 9, 4), (2, 32, 7), (38, 6, 11), (4, 10, 5), (2, 8, 3), (10, 16, 11), (8, 14, 9), (7, 32, 12), (38, 11, 16), (9, 15, 10), (7, 13, 8), (14, 18, 19), (12, 32, 17), (38, 16, 21), (15, 19, 20), (13, 17, 18), (16, 20, 21), (17, 32, 22), (38, 21, 26), (20, 24, 25), (18, 22, 23), (21, 25, 26), (19, 23, 24), (38, 26, 31), (25, 29, 30), (23, 27, 28), (26, 30, 31), (24, 28, 29), (22, 32, 27), (38, 31, 37), (30, 35, 36), (28, 33, 34), (31, 36, 37), (29, 34, 35), (27, 32, 33), (38, 37, 43), (36, 41, 42), (33, 40, 34), (37, 42, 43), (34, 41, 35), (33, 32, 39), (42, 46, 47), (39, 45, 40), (43, 47, 48), (40, 46, 41), (39, 32, 44), (38, 43, 48), (45, 49, 50), (47, 53, 48), (46, 50, 51), (44, 32, 49), (38, 48, 53), (46, 52, 47), (52, 58, 53), (51, 55, 56), (49, 32, 54), (38, 53, 58), (51, 57, 52), (50, 54, 55), (57, 61, 58), (55, 60, 56), (54, 32, 59), (38, 58, 61), (56, 1, 57), (54, 0, 55), (59, 2, 3), (1, 5, 6), (0, 3, 4), (60, 4, 5), (5, 10, 11), (3, 8, 9), (4, 9, 10), (2, 7, 8), (10, 15, 16), (8, 13, 14), (9, 14, 15), (7, 12, 13), (14, 13, 18), (15, 14, 19), (13, 12, 17), (16, 15, 20), (20, 19, 24), (18, 17, 22), (21, 20, 25), (19, 18, 23), (25, 24, 29), (23, 22, 27), (26, 25, 30), (24, 23, 28), (30, 29, 35), (28, 27, 33), (31, 30, 36), (29, 28, 34), (36, 35, 41), (33, 39, 40), (37, 36, 42), (34, 40, 41), (42, 41, 46), (39, 44, 45), (43, 42, 47), (40, 45, 46), (45, 44, 49), (47, 52, 53), (46, 45, 50), (46, 51, 52), (52, 57, 58), (51, 50, 55), (51, 56, 57), (50, 49, 54), (57, 1, 61), (55, 0, 60), (56, 60, 1), (54, 59, 0), (121, 65, 62), (63, 68, 123), (62, 66, 122), (121, 94, 64), (100, 123, 68), (122, 67, 63), (67, 73, 68), (65, 71, 66), (64, 94, 69), (100, 68, 73), (66, 72, 67), (64, 70, 65), (72, 78, 73), (70, 76, 71), (69, 94, 74), (100, 73, 78), (71, 77, 72), (69, 75, 70), (76, 80, 81), (74, 94, 79), (100, 78, 83), (77, 81, 82), (75, 79, 80), (78, 82, 83), (79, 94, 84), (100, 83, 88), (82, 86, 87), (80, 84, 85), (83, 87, 88), (81, 85, 86), (100, 88, 93), (87, 91, 92), (85, 89, 90), (88, 92, 93), (86, 90, 91), (84, 94, 89), (100, 93, 99), (92, 97, 98), (90, 95, 96), (93, 98, 99), (91, 96, 97), (89, 94, 95), (100, 99, 105), (98, 103, 104), (95, 102, 96), (99, 104, 105), (96, 103, 97), (95, 94, 101), (104, 108, 109), (101, 107, 102), (105, 109, 110), (102, 108, 103), (101, 94, 106), (100, 105, 110), (107, 111, 112), (109, 115, 110), (108, 112, 113), (106, 94, 111), (100, 110, 115), (108, 114, 109), (114, 120, 115), (113, 117, 118), (111, 94, 116), (100, 115, 120), (113, 119, 114), (112, 116, 117), (119, 123, 120), (117, 122, 118), (116, 94, 121), (100, 120, 123), (118, 63, 119), (116, 62, 117), (121, 64, 65), (63, 67, 68), (62, 65, 66), (122, 66, 67), (67, 72, 73), (65, 70, 71), (66, 71, 72), (64, 69, 70), (72, 77, 78), (70, 75, 76), (71, 76, 77), (69, 74, 75), (76, 75, 80), (77, 76, 81), (75, 74, 79), (78, 77, 82), (82, 81, 86), (80, 79, 84), (83, 82, 87), (81, 80, 85), (87, 86, 91), (85, 84, 89), (88, 87, 92), (86, 85, 90), (92, 91, 97), (90, 89, 95), (93, 92, 98), (91, 90, 96), (98, 97, 103), (95, 101, 102), (99, 98, 104), (96, 102, 103), (104, 103, 108), (101, 106, 107), (105, 104, 109), (102, 107, 108), (107, 106, 111), (109, 114, 115), (108, 107, 112), (108, 113, 114), (114, 119, 120), (113, 112, 117), (113, 118, 119), (112, 111, 116), (119, 63, 123), (117, 62, 122), (118, 122, 63), (116, 121, 62)])
me_sphere_009.polygons.foreach_set('use_smooth', [True] * 240)
_uv = me_sphere_009.uv_layers.new(name='UVMap')
_uv.uv.foreach_set('vector', [0.75, 0.8333, 0.6667, 0.6667, 0.75, 0.6667, 0.75, 0.3333, 0.6667, 0.1667, 0.75, 0.1667, 0.75, 0.6667, 0.6667, 0.5, 0.75, 0.5, 0.75, 0.8333, 0.7083, 1.0, 0.6667, 0.8333, 0.7083, 0.0, 0.75, 0.1667, 0.6667, 0.1667, 0.75, 0.5, 0.6667, 0.3333, 0.75, 0.3333, 0.6667, 0.3333, 0.5833, 0.1667, 0.6667, 0.1667, 0.6667, 0.6667, 0.5833, 0.5, 0.6667, 0.5, 0.6667, 0.8333, 0.625, 1.0, 0.5833, 0.8333, 0.625, 0.0, 0.6667, 0.1667, 0.5833, 0.1667, 0.6667, 0.5, 0.5833, 0.3333, 0.6667, 0.3333, 0.6667, 0.8333, 0.5833, 0.6667, 0.6667, 0.6667, 0.5833, 0.3333, 0.5, 0.1667, 0.5833, 0.1667, 0.5833, 0.6667, 0.5, 0.5, 0.5833, 0.5, 0.5833, 0.8333, 0.5417, 1.0, 0.5, 0.8333, 0.5417, 0.0, 0.5833, 0.1667, 0.5, 0.1667, 0.5833, 0.5, 0.5, 0.3333, 0.5833, 0.3333, 0.5833, 0.8333, 0.5, 0.6667, 0.5833, 0.6667, 0.5, 0.5, 0.4167, 0.6667, 0.4167, 0.5, 0.5, 0.8333, 0.4583, 1.0, 0.4167, 0.8333, 0.4583, 0.0, 0.5, 0.1667, 0.4167, 0.1667, 0.5, 0.3333, 0.4167, 0.5, 0.4167, 0.3333, 0.5, 0.6667, 0.4167, 0.8333, 0.4167, 0.6667, 0.5, 0.1667, 0.4167, 0.3333, 0.4167, 0.1667, 0.4167, 0.8333, 0.375, 1.0, 0.3333, 0.8333, 0.375, 0.0, 0.4167, 0.1667, 0.3333, 0.1667, 0.4167, 0.3333, 0.3333, 0.5, 0.3333, 0.3333, 0.4167, 0.6667, 0.3333, 0.8333, 0.3333, 0.6667, 0.4167, 0.1667, 0.3333, 0.3333, 0.3333, 0.1667, 0.4167, 0.5, 0.3333, 0.6667, 0.3333, 0.5, 0.2917, 0.0, 0.3333, 0.1667, 0.25, 0.1667, 0.3333, 0.3333, 0.25, 0.5, 0.25, 0.3333, 0.3333, 0.6667, 0.25, 0.8333, 0.25, 0.6667, 0.3333, 0.1667, 0.25, 0.3333, 0.25, 0.1667, 0.3333, 0.5, 0.25, 0.6667, 0.25, 0.5, 0.3333, 0.8333, 0.2917, 1.0, 0.25, 0.8333, 0.2083, 0.0, 0.25, 0.1667, 0.1667, 0.1667, 0.25, 0.3333, 0.1667, 0.5, 0.1667, 0.3333, 0.25, 0.6667, 0.1667, 0.8333, 0.1667, 0.6667, 0.25, 0.1667, 0.1667, 0.3333, 0.1667, 0.1667, 0.25, 0.5, 0.1667, 0.6667, 0.1667, 0.5, 0.25, 0.8333, 0.2083, 1.0, 0.1667, 0.8333, 0.125, 0.0, 0.1667, 0.1667, 0.08333, 0.1667, 0.1667, 0.3333, 0.08333, 0.5, 0.08333, 0.3333, 0.1667, 0.8333, 0.08333, 0.6667, 0.1667, 0.6667, 0.1667, 0.1667, 0.08333, 0.3333, 0.08333, 0.1667, 0.1667, 0.6667, 0.08333, 0.5, 0.1667, 0.5, 0.1667, 0.8333, 0.125, 1.0, 0.08333, 0.8333, 0.08333, 0.3333, 0.0, 0.5, 0.0, 0.3333, 0.08333, 0.8333, 0.0, 0.6667, 0.08333, 0.6667, 0.08333, 0.1667, 0.0, 0.3333, 0.0, 0.1667, 0.08333, 0.6667, 0.0, 0.5, 0.08333, 0.5, 0.08333, 0.8333, 0.04167, 1.0, 0.0, 0.8333, 0.04167, 0.0, 0.08333, 0.1667, 0.0, 0.1667, 1.0, 0.6667, 0.9167, 0.8333, 0.9167, 0.6667, 1.0, 0.3333, 0.9167, 0.1667, 1.0, 0.1667, 1.0, 0.5, 0.9167, 0.6667, 0.9167, 0.5, 1.0, 0.8333, 0.9583, 1.0, 0.9167, 0.8333, 0.9583, 0.0, 1.0, 0.1667, 0.9167, 0.1667, 1.0, 0.5, 0.9167, 0.3333, 1.0, 0.3333, 0.9167, 0.3333, 0.8333, 0.1667, 0.9167, 0.1667, 0.9167, 0.5, 0.8333, 0.6667, 0.8333, 0.5, 0.9167, 0.8333, 0.875, 1.0, 0.8333, 0.8333, 0.875, 0.0, 0.9167, 0.1667, 0.8333, 0.1667, 0.9167, 0.5, 0.8333, 0.3333, 0.9167, 0.3333, 0.9167, 0.6667, 0.8333, 0.8333, 0.8333, 0.6667, 0.8333, 0.3333, 0.75, 0.1667, 0.8333, 0.1667, 0.8333, 0.6667, 0.75, 0.5, 0.8333, 0.5, 0.8333, 0.8333, 0.7917, 1.0, 0.75, 0.8333, 0.7917, 0.0, 0.8333, 0.1667, 0.75, 0.1667, 0.8333, 0.5, 0.75, 0.3333, 0.8333, 0.3333, 0.8333, 0.8333, 0.75, 0.6667, 0.8333, 0.6667, 0.75, 0.8333, 0.6667, 0.8333, 0.6667, 0.6667, 0.75, 0.3333, 0.6667, 0.3333, 0.6667, 0.1667, 0.75, 0.6667, 0.6667, 0.6667, 0.6667, 0.5, 0.75, 0.5, 0.6667, 0.5, 0.6667, 0.3333, 0.6667, 0.3333, 0.5833, 0.3333, 0.5833, 0.1667, 0.6667, 0.6667, 0.5833, 0.6667, 0.5833, 0.5, 0.6667, 0.5, 0.5833, 0.5, 0.5833, 0.3333, 0.6667, 0.8333, 0.5833, 0.8333, 0.5833, 0.6667, 0.5833, 0.3333, 0.5, 0.3333, 0.5, 0.1667, 0.5833, 0.6667, 0.5, 0.6667, 0.5, 0.5, 0.5833, 0.5, 0.5, 0.5, 0.5, 0.3333, 0.5833, 0.8333, 0.5, 0.8333, 0.5, 0.6667, 0.5, 0.5, 0.5, 0.6667, 0.4167, 0.6667, 0.5, 0.3333, 0.5, 0.5, 0.4167, 0.5, 0.5, 0.6667, 0.5, 0.8333, 0.4167, 0.8333, 0.5, 0.1667, 0.5, 0.3333, 0.4167, 0.3333, 0.4167, 0.3333, 0.4167, 0.5, 0.3333, 0.5, 0.4167, 0.6667, 0.4167, 0.8333, 0.3333, 0.8333, 0.4167, 0.1667, 0.4167, 0.3333, 0.3333, 0.3333, 0.4167, 0.5, 0.4167, 0.6667, 0.3333, 0.6667, 0.3333, 0.3333, 0.3333, 0.5, 0.25, 0.5, 0.3333, 0.6667, 0.3333, 0.8333, 0.25, 0.8333, 0.3333, 0.1667, 0.3333, 0.3333, 0.25, 0.3333, 0.3333, 0.5, 0.3333, 0.6667, 0.25, 0.6667, 0.25, 0.3333, 0.25, 0.5, 0.1667, 0.5, 0.25, 0.6667, 0.25, 0.8333, 0.1667, 0.8333, 0.25, 0.1667, 0.25, 0.3333, 0.1667, 0.3333, 0.25, 0.5, 0.25, 0.6667, 0.1667, 0.6667, 0.1667, 0.3333, 0.1667, 0.5, 0.08333, 0.5, 0.1667, 0.8333, 0.08333, 0.8333, 0.08333, 0.6667, 0.1667, 0.1667, 0.1667, 0.3333, 0.08333, 0.3333, 0.1667, 0.6667, 0.08333, 0.6667, 0.08333, 0.5, 0.08333, 0.3333, 0.08333, 0.5, 0.0, 0.5, 0.08333, 0.8333, 0.0, 0.8333, 0.0, 0.6667, 0.08333, 0.1667, 0.08333, 0.3333, 0.0, 0.3333, 0.08333, 0.6667, 0.0, 0.6667, 0.0, 0.5, 1.0, 0.6667, 1.0, 0.8333, 0.9167, 0.8333, 1.0, 0.3333, 0.9167, 0.3333, 0.9167, 0.1667, 1.0, 0.5, 1.0, 0.6667, 0.9167, 0.6667, 1.0, 0.5, 0.9167, 0.5, 0.9167, 0.3333, 0.9167, 0.3333, 0.8333, 0.3333, 0.8333, 0.1667, 0.9167, 0.5, 0.9167, 0.6667, 0.8333, 0.6667, 0.9167, 0.5, 0.8333, 0.5, 0.8333, 0.3333, 0.9167, 0.6667, 0.9167, 0.8333, 0.8333, 0.8333, 0.8333, 0.3333, 0.75, 0.3333, 0.75, 0.1667, 0.8333, 0.6667, 0.75, 0.6667, 0.75, 0.5, 0.8333, 0.5, 0.75, 0.5, 0.75, 0.3333, 0.8333, 0.8333, 0.75, 0.8333, 0.75, 0.6667, 0.75, 0.8333, 0.6667, 0.6667, 0.75, 0.6667, 0.75, 0.3333, 0.6667, 0.1667, 0.75, 0.1667, 0.75, 0.6667, 0.6667, 0.5, 0.75, 0.5, 0.75, 0.8333, 0.7083, 1.0, 0.6667, 0.8333, 0.7083, 0.0, 0.75, 0.1667, 0.6667, 0.1667, 0.75, 0.5, 0.6667, 0.3333, 0.75, 0.3333, 0.6667, 0.3333, 0.5833, 0.1667, 0.6667, 0.1667, 0.6667, 0.6667, 0.5833, 0.5, 0.6667, 0.5, 0.6667, 0.8333, 0.625, 1.0, 0.5833, 0.8333, 0.625, 0.0, 0.6667, 0.1667, 0.5833, 0.1667, 0.6667, 0.5, 0.5833, 0.3333, 0.6667, 0.3333, 0.6667, 0.8333, 0.5833, 0.6667, 0.6667, 0.6667, 0.5833, 0.3333, 0.5, 0.1667, 0.5833, 0.1667, 0.5833, 0.6667, 0.5, 0.5, 0.5833, 0.5, 0.5833, 0.8333, 0.5417, 1.0, 0.5, 0.8333, 0.5417, 0.0, 0.5833, 0.1667, 0.5, 0.1667, 0.5833, 0.5, 0.5, 0.3333, 0.5833, 0.3333, 0.5833, 0.8333, 0.5, 0.6667, 0.5833, 0.6667, 0.5, 0.5, 0.4167, 0.6667, 0.4167, 0.5, 0.5, 0.8333, 0.4583, 1.0, 0.4167, 0.8333, 0.4583, 0.0, 0.5, 0.1667, 0.4167, 0.1667, 0.5, 0.3333, 0.4167, 0.5, 0.4167, 0.3333, 0.5, 0.6667, 0.4167, 0.8333, 0.4167, 0.6667, 0.5, 0.1667, 0.4167, 0.3333, 0.4167, 0.1667, 0.4167, 0.8333, 0.375, 1.0, 0.3333, 0.8333, 0.375, 0.0, 0.4167, 0.1667, 0.3333, 0.1667, 0.4167, 0.3333, 0.3333, 0.5, 0.3333, 0.3333, 0.4167, 0.6667, 0.3333, 0.8333, 0.3333, 0.6667, 0.4167, 0.1667, 0.3333, 0.3333, 0.3333, 0.1667, 0.4167, 0.5, 0.3333, 0.6667, 0.3333, 0.5, 0.2917, 0.0, 0.3333, 0.1667, 0.25, 0.1667, 0.3333, 0.3333, 0.25, 0.5, 0.25, 0.3333, 0.3333, 0.6667, 0.25, 0.8333, 0.25, 0.6667, 0.3333, 0.1667, 0.25, 0.3333, 0.25, 0.1667, 0.3333, 0.5, 0.25, 0.6667, 0.25, 0.5, 0.3333, 0.8333, 0.2917, 1.0, 0.25, 0.8333, 0.2083, 0.0, 0.25, 0.1667, 0.1667, 0.1667, 0.25, 0.3333, 0.1667, 0.5, 0.1667, 0.3333, 0.25, 0.6667, 0.1667, 0.8333, 0.1667, 0.6667, 0.25, 0.1667, 0.1667, 0.3333, 0.1667, 0.1667, 0.25, 0.5, 0.1667, 0.6667, 0.1667, 0.5, 0.25, 0.8333, 0.2083, 1.0, 0.1667, 0.8333, 0.125, 0.0, 0.1667, 0.1667, 0.08333, 0.1667, 0.1667, 0.3333, 0.08333, 0.5, 0.08333, 0.3333, 0.1667, 0.8333, 0.08333, 0.6667, 0.1667, 0.6667, 0.1667, 0.1667, 0.08333, 0.3333, 0.08333, 0.1667, 0.1667, 0.6667, 0.08333, 0.5, 0.1667, 0.5, 0.1667, 0.8333, 0.125, 1.0, 0.08333, 0.8333, 0.08333, 0.3333, 0.0, 0.5, 0.0, 0.3333, 0.08333, 0.8333, 0.0, 0.6667, 0.08333, 0.6667, 0.08333, 0.1667, 0.0, 0.3333, 0.0, 0.1667, 0.08333, 0.6667, 0.0, 0.5, 0.08333, 0.5, 0.08333, 0.8333, 0.04167, 1.0, 0.0, 0.8333, 0.04167, 0.0, 0.08333, 0.1667, 0.0, 0.1667, 1.0, 0.6667, 0.9167, 0.8333, 0.9167, 0.6667, 1.0, 0.3333, 0.9167, 0.1667, 1.0, 0.1667, 1.0, 0.5, 0.9167, 0.6667, 0.9167, 0.5, 1.0, 0.8333, 0.9583, 1.0, 0.9167, 0.8333, 0.9583, 0.0, 1.0, 0.1667, 0.9167, 0.1667, 1.0, 0.5, 0.9167, 0.3333, 1.0, 0.3333, 0.9167, 0.3333, 0.8333, 0.1667, 0.9167, 0.1667, 0.9167, 0.5, 0.8333, 0.6667, 0.8333, 0.5, 0.9167, 0.8333, 0.875, 1.0, 0.8333, 0.8333, 0.875, 0.0, 0.9167, 0.1667, 0.8333, 0.1667, 0.9167, 0.5, 0.8333, 0.3333, 0.9167, 0.3333, 0.9167, 0.6667, 0.8333, 0.8333, 0.8333, 0.6667, 0.8333, 0.3333, 0.75, 0.1667, 0.8333, 0.1667, 0.8333, 0.6667, 0.75, 0.5, 0.8333, 0.5, 0.8333, 0.8333, 0.7917, 1.0, 0.75, 0.8333, 0.7917, 0.0, 0.8333, 0.1667, 0.75, 0.1667, 0.8333, 0.5, 0.75, 0.3333, 0.8333, 0.3333, 0.8333, 0.8333, 0.75, 0.6667, 0.8333, 0.6667, 0.75, 0.8333, 0.6667, 0.8333, 0.6667, 0.6667, 0.75, 0.3333, 0.6667, 0.3333, 0.6667, 0.1667, 0.75, 0.6667, 0.6667, 0.6667, 0.6667, 0.5, 0.75, 0.5, 0.6667, 0.5, 0.6667, 0.3333, 0.6667, 0.3333, 0.5833, 0.3333, 0.5833, 0.1667, 0.6667, 0.6667, 0.5833, 0.6667, 0.5833, 0.5, 0.6667, 0.5, 0.5833, 0.5, 0.5833, 0.3333, 0.6667, 0.8333, 0.5833, 0.8333, 0.5833, 0.6667, 0.5833, 0.3333, 0.5, 0.3333, 0.5, 0.1667, 0.5833, 0.6667, 0.5, 0.6667, 0.5, 0.5, 0.5833, 0.5, 0.5, 0.5, 0.5, 0.3333, 0.5833, 0.8333, 0.5, 0.8333, 0.5, 0.6667, 0.5, 0.5, 0.5, 0.6667, 0.4167, 0.6667, 0.5, 0.3333, 0.5, 0.5, 0.4167, 0.5, 0.5, 0.6667, 0.5, 0.8333, 0.4167, 0.8333, 0.5, 0.1667, 0.5, 0.3333, 0.4167, 0.3333, 0.4167, 0.3333, 0.4167, 0.5, 0.3333, 0.5, 0.4167, 0.6667, 0.4167, 0.8333, 0.3333, 0.8333, 0.4167, 0.1667, 0.4167, 0.3333, 0.3333, 0.3333, 0.4167, 0.5, 0.4167, 0.6667, 0.3333, 0.6667, 0.3333, 0.3333, 0.3333, 0.5, 0.25, 0.5, 0.3333, 0.6667, 0.3333, 0.8333, 0.25, 0.8333, 0.3333, 0.1667, 0.3333, 0.3333, 0.25, 0.3333, 0.3333, 0.5, 0.3333, 0.6667, 0.25, 0.6667, 0.25, 0.3333, 0.25, 0.5, 0.1667, 0.5, 0.25, 0.6667, 0.25, 0.8333, 0.1667, 0.8333, 0.25, 0.1667, 0.25, 0.3333, 0.1667, 0.3333, 0.25, 0.5, 0.25, 0.6667, 0.1667, 0.6667, 0.1667, 0.3333, 0.1667, 0.5, 0.08333, 0.5, 0.1667, 0.8333, 0.08333, 0.8333, 0.08333, 0.6667, 0.1667, 0.1667, 0.1667, 0.3333, 0.08333, 0.3333, 0.1667, 0.6667, 0.08333, 0.6667, 0.08333, 0.5, 0.08333, 0.3333, 0.08333, 0.5, 0.0, 0.5, 0.08333, 0.8333, 0.0, 0.8333, 0.0, 0.6667, 0.08333, 0.1667, 0.08333, 0.3333, 0.0, 0.3333, 0.08333, 0.6667, 0.0, 0.6667, 0.0, 0.5, 1.0, 0.6667, 1.0, 0.8333, 0.9167, 0.8333, 1.0, 0.3333, 0.9167, 0.3333, 0.9167, 0.1667, 1.0, 0.5, 1.0, 0.6667, 0.9167, 0.6667, 1.0, 0.5, 0.9167, 0.5, 0.9167, 0.3333, 0.9167, 0.3333, 0.8333, 0.3333, 0.8333, 0.1667, 0.9167, 0.5, 0.9167, 0.6667, 0.8333, 0.6667, 0.9167, 0.5, 0.8333, 0.5, 0.8333, 0.3333, 0.9167, 0.6667, 0.9167, 0.8333, 0.8333, 0.8333, 0.8333, 0.3333, 0.75, 0.3333, 0.75, 0.1667, 0.8333, 0.6667, 0.75, 0.6667, 0.75, 0.5, 0.8333, 0.5, 0.75, 0.5, 0.75, 0.3333, 0.8333, 0.8333, 0.75, 0.8333, 0.75, 0.6667])
me_sphere_009.materials.append(mat_material_001)
me_sphere_009.update()

# ---- objects
ob_light = bpy.data.objects.new('Light', light_light)
ob_camera = bpy.data.objects.new('Camera', cam_camera)
ob_cylinder = bpy.data.objects.new('Cylinder', me_cylinder)
ob_sphere_002 = bpy.data.objects.new('Sphere.002', me_sphere_009)

# ---- transforms, parenting, visibility, modifiers, constraints
ob_light.location = (4.076, 1.005, 5.904)
ob_light.rotation_euler = (0.6503, 0.05522, 1.866)
ob_light.lock_rotations_4d = False
ob_light.empty_display_type = 'ARROWS'
ob_light.color = (0.0, 0.0, 0.0, 0.0)
ob_light.lineart.crease_threshold = 0.0
ob_camera.location = (7.359, -6.926, 4.958)
ob_camera.rotation_euler = (1.109, 0.0, 0.8149)
ob_camera.lock_rotations_4d = False
ob_camera.empty_display_type = 'ARROWS'
ob_camera.color = (0.0, 0.0, 0.0, 0.0)
ob_camera.display_type = 'WIRE'
ob_camera.lineart.crease_threshold = 0.0
ob_cylinder.location = (0.0, 0.0, 2.299)
ob_cylinder.scale = (0.09159, 0.09159, 2.718)
ob_sphere_002.location = (-0.641, -0.1726, 3.576)
ob_sphere_002.rotation_euler = (0.2708, 1.356, -1.965)
ob_sphere_002.scale = (0.1839, 0.4328, 0.4328)

# ---- collection membership
col_collection.objects.link(ob_light)
col_collection.objects.link(ob_camera)
col_collection.objects.link(ob_cylinder)
col_collection.objects.link(ob_sphere_002)

# ---- scene / render settings (as saved in the file)
scene.camera = ob_camera
scene.frame_start = 1; scene.frame_end = 250; scene.frame_set(243)
scene.render.engine = 'BLENDER_EEVEE_NEXT'
scene.cycles.sampling_pattern = 'TABULATED_SOBOL'
scene.cycles.use_light_tree = False
scene.view_settings.view_transform = 'Filmic'
bpy.context.view_layer.update()

